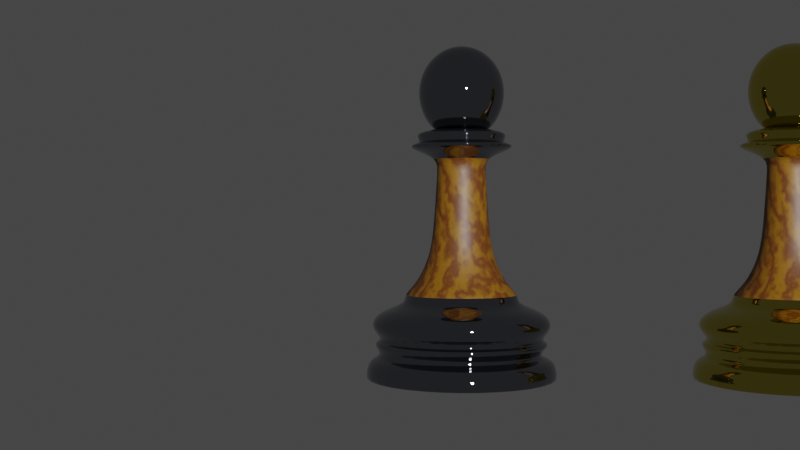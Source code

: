 # Source: Pawns.blend  (saved by Blender 2.80.75; exported with 4.5.12 LTS)
import bpy
from mathutils import Matrix  # noqa: F401  (used for matrix-valued properties, if any)

bpy.ops.wm.read_factory_settings(use_empty=True)
scene = bpy.context.scene
scene.name = 'Scene'

# ---- collections
col_collection = bpy.data.collections.new('Collection'); scene.collection.children.link(col_collection)
col_silverf = bpy.data.collections.new('SilverF'); scene.collection.children.link(col_silverf)
col_goldf = bpy.data.collections.new('GoldF'); scene.collection.children.link(col_goldf)

# ---- materials (node trees are filled in below, after node groups)
mat_silver = bpy.data.materials.new('Silver')
mat_silver.alpha_threshold = 0.0
mat_silver.use_transparent_shadow = False
mat_silver.line_color = (0.0, 0.0, 0.0, 1.0)
mat_material_001 = bpy.data.materials.new('Material.001')
mat_material_001.use_transparent_shadow = False
mat_material_001.use_preview_world = True
mat_gold = bpy.data.materials.new('Gold')
mat_gold.alpha_threshold = 0.0
mat_gold.use_transparent_shadow = False
mat_gold.line_color = (0.0, 0.0, 0.0, 1.0)

# ---- material node trees
mat_silver.use_nodes = True; mat_silver.node_tree.nodes.clear()
_N = mat_silver.node_tree.nodes; _L = mat_silver.node_tree.links
n0 = _N.new('ShaderNodeOutputMaterial'); n0.name = 'Material Output'; n0.location = (300, 300)
n1 = _N.new('ShaderNodeBsdfPrincipled'); n1.name = 'Principled BSDF'; n1.location = (10, 300)
n1.distribution = 'GGX'
n1.subsurface_method = 'BURLEY'
n1.inputs[0].default_value = (0.2515, 0.2585, 0.2989, 1.0)
n1.inputs[1].default_value = 1.0
n1.inputs[2].default_value = 0.0
n1.inputs[3].default_value = 1.45
n1.inputs[13].default_value = 0.0
n1.inputs[27].default_value = (0.0, 0.0, 0.0, 1.0)
n1.inputs[28].default_value = 1.0
_L.new(n1.outputs[0], n0.inputs[0])
n0.is_active_output = True
mat_material_001.use_nodes = True; mat_material_001.node_tree.nodes.clear()
_N = mat_material_001.node_tree.nodes; _L = mat_material_001.node_tree.links
n0 = _N.new('ShaderNodeOutputMaterial'); n0.name = 'Material Output'; n0.location = (300, 300)
n1 = _N.new('ShaderNodeBsdfPrincipled'); n1.name = 'Principled BSDF'; n1.location = (10, 300)
n1.distribution = 'GGX'
n1.subsurface_method = 'BURLEY'
n1.inputs[3].default_value = 1.45
n1.inputs[8].default_value = 1.0
n1.inputs[27].default_value = (0.0, 0.0, 0.0, 1.0)
n1.inputs[28].default_value = 1.0
n2 = _N.new('ShaderNodeParticleInfo'); n2.name = 'Particle Info'; n2.location = (-180, 225)
n3 = _N.new('ShaderNodeTexWave'); n3.name = 'Wave Texture'; n3.location = (-180, 275)
n3.wave_type = 'RINGS'
n3.bands_direction = 'DIAGONAL'
n3.rings_direction = 'SPHERICAL'
n3.inputs[1].default_value = 4.4
n3.inputs[2].default_value = 6.5
n3.inputs[3].default_value = 16.0
n3.inputs[4].default_value = -4.6
n3.inputs[6].default_value = 1.571
n4 = _N.new('ShaderNodeMix'); n4.name = 'Mix'; n4.location = (-160, 180)
n4.data_type = 'RGBA'
n4.inputs[6].default_value = (0.1788, 0.07649, 0.001497, 1.0)
n4.inputs[7].default_value = (0.08984, 0.02497, 0.002492, 1.0)
_L.new(n1.outputs[0], n0.inputs[0])
_L.new(n2.outputs[6], n1.inputs[9])
_L.new(n3.outputs[1], n4.inputs[0])
_L.new(n3.outputs[1], n1.inputs[10])
_L.new(n4.outputs[2], n1.inputs[0])
n0.is_active_output = True
mat_gold.use_nodes = True; mat_gold.node_tree.nodes.clear()
_N = mat_gold.node_tree.nodes; _L = mat_gold.node_tree.links
n0 = _N.new('ShaderNodeOutputMaterial'); n0.name = 'Material Output'; n0.location = (300, 300)
n1 = _N.new('ShaderNodeBsdfPrincipled'); n1.name = 'Principled BSDF'; n1.location = (10, 300)
n1.distribution = 'GGX'
n1.subsurface_method = 'BURLEY'
n1.inputs[0].default_value = (0.5543, 0.4738, 0.06991, 1.0)
n1.inputs[1].default_value = 1.0
n1.inputs[2].default_value = 0.0
n1.inputs[3].default_value = 1.45
n1.inputs[13].default_value = 0.0
n1.inputs[27].default_value = (0.0, 0.0, 0.0, 1.0)
n1.inputs[28].default_value = 1.0
_L.new(n1.outputs[0], n0.inputs[0])
n0.is_active_output = True

# ---- world
world_world = bpy.data.worlds.new('World'); scene.world = world_world
world_world.use_nodes = True; world_world.node_tree.nodes.clear()
_N = world_world.node_tree.nodes; _L = world_world.node_tree.links
n0 = _N.new('ShaderNodeOutputWorld'); n0.name = 'World Output'; n0.location = (300, 300)
n1 = _N.new('ShaderNodeBackground'); n1.name = 'Background'; n1.location = (10, 300)
n1.inputs[0].default_value = (0.05088, 0.05088, 0.05088, 1.0)
_L.new(n1.outputs[0], n0.inputs[0])
n0.is_active_output = True
world_world.color = (0.05088, 0.05088, 0.05088)
world_world.use_sun_shadow = False
world_world.sun_shadow_jitter_overblur = 0.0

# ---- cameras
cam_camera = bpy.data.cameras.new('Camera')
cam_camera.clip_start = 0.01
cam_camera.clip_end = 100.0
cam_camera.ortho_scale = 7.314

# ---- lights
light_light = bpy.data.lights.new('Light', 'POINT')
light_light.transmission_factor = 0.0
light_light.energy = 1000.0
light_light.shadow_soft_size = 0.1
light_light.shadow_maximum_resolution = 0.006
light_light.use_absolute_resolution = True

# ---- meshes
me_cylinder = bpy.data.meshes.new('Cylinder')
me_cylinder.from_pydata([(0.000323, 0.4325, 0.469), (0.3055, 0.3061, 0.469), (0.4319, 0.0009241, 0.469), (0.3055, -0.3043, 0.469), (0.0003228, -0.4307, 0.469), (-0.3049, -0.3043, 0.469), (-0.4313, 0.0009245, 0.469), (-0.3049, 0.3061, 0.469), (0.0003229, 0.7713, -0.02223), (0.545, 0.5456, -0.02223), (0.7707, 0.000924, -0.02223), (0.545, -0.5438, -0.02223), (0.0003227, -0.7694, -0.02223), (-0.5444, -0.5438, -0.02223), (-0.77, 0.0009247, -0.02223), (-0.5444, 0.5456, -0.02223), (0.5412, 0.525, -0.1621), (0.7652, -0.01585, -0.1621), (0.5412, -0.5567, -0.1621), (0.0003528, -0.7807, -0.1621), (-0.5405, -0.5567, -0.1621), (-0.7645, -0.01585, -0.1621), (-0.5405, 0.525, -0.1621), (0.000353, 0.749, -0.1621), (0.0003229, 0.7525, 0.2319), (0.0003229, 0.8536, 0.1683), (0.0003229, 0.888, 0.07942), (0.5317, 0.5324, 0.2319), (0.6276, 0.6282, 0.07942), (0.6033, 0.6039, 0.1683), (0.7519, 0.000924, 0.2319), (0.8874, 0.000924, 0.07942), (0.853, 0.000924, 0.1683), (0.5317, -0.5305, 0.2319), (0.6276, -0.6263, 0.07942), (0.6033, -0.602, 0.1683), (0.0003227, -0.7506, 0.2319), (0.0003226, -0.8862, 0.07942), (0.0003226, -0.8518, 0.1683), (-0.5311, -0.5305, 0.2319), (-0.6269, -0.6263, 0.07942), (-0.6026, -0.602, 0.1683), (-0.7512, 0.0009247, 0.2319), (-0.8868, 0.0009248, 0.07942), (-0.8524, 0.0009247, 0.1683), (-0.5311, 0.5324, 0.2319), (-0.6269, 0.6282, 0.07942), (-0.6026, 0.6039, 0.1683), (0.0003229, 0.8677, -0.1942), (0.0003229, 0.9233, -0.2504), (0.6525, 0.6531, -0.2504), (0.6132, 0.6138, -0.1942), (0.9227, 0.000924, -0.2504), (0.8671, 0.000924, -0.1942), (0.6525, -0.6513, -0.2504), (0.6132, -0.612, -0.1942), (0.0003226, -0.9214, -0.2504), (0.0003226, -0.8658, -0.1942), (-0.6519, -0.6513, -0.2504), (-0.6126, -0.612, -0.1942), (-0.922, 0.0009248, -0.2504), (-0.8664, 0.0009247, -0.1942), (-0.6519, 0.6531, -0.2504), (-0.6126, 0.6138, -0.1942), (0.0003229, 0.8401, -0.04807), (0.0003229, 0.8444, -0.07847), (0.5968, 0.5974, -0.07847), (0.5937, 0.5943, -0.04807), (0.8438, 0.000924, -0.07847), (0.8395, 0.000924, -0.04807), (0.5968, -0.5955, -0.07847), (0.5937, -0.5925, -0.04807), (0.0003226, -0.8426, -0.07847), (0.0003227, -0.8383, -0.04807), (-0.5961, -0.5955, -0.07847), (-0.5931, -0.5925, -0.04807), (-0.8432, 0.0009247, -0.07847), (-0.8389, 0.0009247, -0.04807), (-0.5961, 0.5974, -0.07847), (-0.5931, 0.5943, -0.04807), (0.000323, 0.5673, 0.3601), (0.000323, 0.5406, 0.2945), (0.382, 0.3826, 0.2945), (0.4008, 0.4014, 0.3601), (0.54, 0.000924, 0.2945), (0.5667, 0.000924, 0.3601), (0.382, -0.3807, 0.2945), (0.4008, -0.3996, 0.3601), (0.0003228, -0.5388, 0.2945), (0.0003228, -0.5655, 0.3601), (-0.3813, -0.3807, 0.2945), (-0.4002, -0.3996, 0.3601), (-0.5394, 0.0009245, 0.2945), (-0.5661, 0.0009245, 0.3601), (-0.3813, 0.3826, 0.2945), (-0.4002, 0.4014, 0.3601), (0.0003229, 0.9067, -0.3895), (0.0003229, 0.9358, -0.3674), (0.6408, 0.6414, -0.3895), (0.6614, 0.662, -0.3674), (0.9061, 0.000924, -0.3895), (0.9352, 0.000924, -0.3674), (0.6408, -0.6396, -0.3895), (0.6614, -0.6602, -0.3674), (0.0003226, -0.9049, -0.3895), (0.0003226, -0.934, -0.3674), (-0.6402, -0.6396, -0.3895), (-0.6608, -0.6602, -0.3674), (-0.9055, 0.0009247, -0.3895), (-0.9346, 0.0009248, -0.3674), (-0.6402, 0.6414, -0.3895), (-0.6608, 0.662, -0.3674), (0.000323, 0.2267, 1.569), (0.16, 0.1606, 1.569), (0.2261, 0.0009241, 1.569), (0.16, -0.1588, 1.569), (0.0003229, -0.2249, 1.569), (-0.1594, -0.1588, 1.569), (-0.2255, 0.0009243, 1.569), (-0.1594, 0.1606, 1.569), (0.1917, -0.1905, 0.9104), (0.000323, 0.2716, 0.9104), (-0.1911, 0.1923, 0.9104), (0.0003229, -0.2697, 0.9104), (0.1917, 0.1923, 0.9104), (-0.1911, -0.1905, 0.9104), (0.271, 0.0009241, 0.9104), (-0.2703, 0.0009244, 0.9104), (-0.1671, 0.1684, 1.444), (0.0003229, -0.2359, 1.444), (0.1678, 0.1684, 1.444), (-0.1671, -0.1665, 1.444), (0.2371, 0.0009241, 1.444), (-0.2365, 0.0009243, 1.444), (0.1678, -0.1665, 1.444), (0.000323, 0.2377, 1.444), (0.2239, -0.2227, 0.6859), (0.000323, 0.3171, 0.6859), (-0.2233, 0.2245, 0.6859), (0.0003229, -0.3153, 0.6859), (0.2239, 0.2245, 0.6859), (-0.2233, -0.2227, 0.6859), (0.3165, 0.0009241, 0.6859), (-0.3159, 0.0009244, 0.6859), (0.000323, 0.4961, 1.648), (0.3504, 0.351, 1.648), (0.4955, 0.000924, 1.648), (0.3504, -0.3492, 1.648), (0.0003229, -0.4942, 1.648), (-0.3498, -0.3492, 1.648), (-0.4948, 0.0009245, 1.648), (-0.3498, 0.351, 1.648), (0.000323, 0.4961, 1.687), (0.3504, 0.351, 1.687), (0.4955, 0.000924, 1.687), (0.3504, -0.3492, 1.687), (0.0003229, -0.4942, 1.687), (-0.3498, -0.3492, 1.687), (-0.4948, 0.0009245, 1.687), (-0.3498, 0.351, 1.687), (0.000323, 0.4214, 1.703), (0.000323, 0.4576, 1.789), (0.3233, 0.3239, 1.789), (0.457, 0.000924, 1.789), (0.3233, -0.322, 1.789), (0.0003228, -0.4558, 1.789), (-0.3226, -0.322, 1.789), (-0.4564, 0.0009244, 1.789), (-0.3226, 0.3239, 1.789), (0.2976, 0.2982, 1.703), (0.4208, 0.0009241, 1.703), (0.2976, -0.2964, 1.703), (0.0003229, -0.4195, 1.703), (-0.297, -0.2964, 1.703), (-0.4201, 0.0009244, 1.703), (-0.297, 0.2982, 1.703), (0.000323, 0.4125, 1.734), (0.2914, 0.292, 1.734), (0.0003229, -0.4107, 1.734), (-0.4113, 0.0009244, 1.734), (0.4119, 0.0009241, 1.734), (0.2914, -0.2901, 1.734), (-0.2907, -0.2901, 1.734), (-0.2907, 0.292, 1.734), (0.000323, 0.2279, 1.836), (0.1608, 0.1614, 1.836), (0.2273, 0.0009241, 1.836), (0.1608, -0.1596, 1.836), (0.0003229, -0.226, 1.836), (-0.1602, -0.1596, 1.836), (-0.2266, 0.0009243, 1.836), (-0.1602, 0.1614, 1.836), (0.0003235, 0.08243, 2.547), (0.0003235, 0.1608, 2.524), (0.0003235, 0.233, 2.486), (0.0003235, 0.2964, 2.435), (0.0003235, 0.3483, 2.373), (0.0003235, 0.3869, 2.302), (0.0003235, 0.4107, 2.224), (0.0003235, 0.4187, 2.143), (0.0003235, 0.4107, 2.062), (0.0003235, 0.233, 1.796), (0.05796, 0.05856, 2.547), (0.1134, 0.114, 2.524), (0.1645, 0.1651, 2.486), (0.2092, 0.2098, 2.435), (0.246, 0.2466, 2.373), (0.2733, 0.2739, 2.302), (0.2901, 0.2907, 2.224), (0.2958, 0.2964, 2.143), (0.2901, 0.2907, 2.062), (0.2733, 0.2739, 1.984), (0.246, 0.2466, 1.911), (0.2092, 0.2098, 1.848), (0.1645, 0.1651, 1.796), (0.08183, 0.0009225, 2.547), (0.1602, 0.0009225, 2.524), (0.2324, 0.0009225, 2.486), (0.2958, 0.0009225, 2.435), (0.3477, 0.0009225, 2.373), (0.3863, 0.0009225, 2.302), (0.4101, 0.0009225, 2.224), (0.4181, 0.0009225, 2.143), (0.4101, 0.0009225, 2.062), (0.3863, 0.0009225, 1.984), (0.3477, 0.0009225, 1.911), (0.2958, 0.0009225, 1.848), (0.2324, 0.0009225, 1.796), (0.05796, -0.05671, 2.547), (0.1134, -0.1121, 2.524), (0.1645, -0.1632, 2.486), (0.2092, -0.208, 2.435), (0.246, -0.2447, 2.373), (0.2733, -0.272, 2.302), (0.2901, -0.2888, 2.224), (0.2958, -0.2945, 2.143), (0.2901, -0.2888, 2.062), (0.2733, -0.272, 1.984), (0.246, -0.2447, 1.911), (0.2092, -0.208, 1.848), (0.1645, -0.1632, 1.796), (0.0003235, -0.08059, 2.547), (0.0003235, -0.159, 2.524), (0.0003235, -0.2312, 2.486), (0.0003235, -0.2945, 2.435), (0.0003235, -0.3465, 2.373), (0.0003236, -0.3851, 2.302), (0.0003235, -0.4089, 2.224), (0.0003235, -0.4169, 2.143), (0.0003235, -0.4089, 2.062), (0.0003236, -0.3851, 1.984), (0.0003235, -0.3465, 1.911), (0.0003235, -0.2945, 1.848), (0.0003235, -0.2312, 1.796), (0.0003234, 0.0009224, 2.555), (-0.05731, -0.05671, 2.547), (-0.1127, -0.1121, 2.524), (-0.1638, -0.1632, 2.486), (-0.2086, -0.208, 2.435), (-0.2453, -0.2447, 2.373), (-0.2726, -0.272, 2.302), (-0.2894, -0.2888, 2.224), (-0.2951, -0.2945, 2.143), (-0.2894, -0.2888, 2.062), (-0.2726, -0.272, 1.984), (-0.2453, -0.2447, 1.911), (-0.2086, -0.208, 1.848), (-0.1638, -0.1632, 1.796), (-0.08119, 0.0009225, 2.547), (-0.1596, 0.0009225, 2.524), (-0.2318, 0.0009225, 2.486), (-0.2951, 0.0009226, 2.435), (-0.3471, 0.0009226, 2.373), (-0.3857, 0.0009225, 2.302), (-0.4095, 0.0009226, 2.224), (-0.4175, 0.0009226, 2.143), (-0.4095, 0.0009226, 2.062), (-0.3857, 0.0009225, 1.984), (-0.3471, 0.0009226, 1.911), (-0.2951, 0.0009226, 1.848), (-0.2318, 0.0009225, 1.796), (-0.05731, 0.05856, 2.547), (-0.1127, 0.114, 2.524), (-0.1638, 0.1651, 2.486), (-0.2086, 0.2098, 2.435), (-0.2453, 0.2466, 2.373), (-0.2726, 0.2739, 2.302), (-0.2894, 0.2907, 2.224), (-0.2951, 0.2964, 2.143), (-0.2894, 0.2907, 2.062), (-0.2726, 0.2739, 1.984), (-0.2453, 0.2466, 1.911), (-0.2086, 0.2098, 1.848), (-0.1638, 0.1651, 1.796), (0.0003236, 0.3869, 1.984), (0.0003236, 0.3483, 1.911), (0.0003236, 0.2964, 1.848)], [], [(80, 83, 1, 0), (83, 85, 2, 1), (85, 87, 3, 2), (87, 89, 4, 3), (89, 91, 5, 4), (91, 93, 6, 5), (93, 95, 7, 6), (95, 80, 0, 7), (63, 48, 23, 22), (61, 63, 22, 21), (45, 94, 92, 42), (59, 61, 21, 20), (42, 92, 90, 39), (57, 59, 20, 19), (39, 90, 88, 36), (55, 57, 19, 18), (36, 88, 86, 33), (53, 55, 18, 17), (33, 86, 84, 30), (51, 53, 17, 16), (30, 84, 82, 27), (48, 51, 16, 23), (24, 27, 82, 81), (64, 67, 9, 8), (67, 69, 10, 9), (69, 71, 11, 10), (71, 73, 12, 11), (73, 75, 13, 12), (75, 77, 14, 13), (77, 79, 15, 14), (46, 15, 8, 26), (43, 14, 15, 46), (40, 13, 14, 43), (37, 12, 13, 40), (34, 11, 12, 37), (31, 10, 11, 34), (28, 9, 10, 31), (8, 9, 28, 26), (97, 99, 50, 49), (111, 97, 49, 62), (109, 111, 62, 60), (107, 109, 60, 58), (105, 107, 58, 56), (103, 105, 56, 54), (101, 103, 54, 52), (99, 101, 52, 50), (23, 65, 78, 22), (22, 78, 76, 21), (21, 76, 74, 20), (20, 74, 72, 19), (19, 72, 70, 18), (18, 70, 68, 17), (17, 68, 66, 16), (65, 23, 16, 66), (79, 64, 8, 15), (25, 24, 45, 47), (26, 25, 47, 46), (47, 45, 42, 44), (46, 47, 44, 43), (44, 42, 39, 41), (43, 44, 41, 40), (41, 39, 36, 38), (40, 41, 38, 37), (38, 36, 33, 35), (37, 38, 35, 34), (35, 33, 30, 32), (34, 35, 32, 31), (32, 30, 27, 29), (31, 32, 29, 28), (29, 27, 24, 25), (28, 29, 25, 26), (49, 48, 63, 62), (62, 63, 61, 60), (60, 61, 59, 58), (58, 59, 57, 56), (56, 57, 55, 54), (54, 55, 53, 52), (52, 53, 51, 50), (50, 51, 48, 49), (96, 110, 108, 106, 104, 102, 100, 98), (65, 64, 79, 78), (78, 79, 77, 76), (76, 77, 75, 74), (74, 75, 73, 72), (72, 73, 71, 70), (70, 71, 69, 68), (68, 69, 67, 66), (66, 67, 64, 65), (81, 80, 95, 94), (94, 95, 93, 92), (92, 93, 91, 90), (90, 91, 89, 88), (88, 89, 87, 86), (86, 87, 85, 84), (84, 85, 83, 82), (82, 83, 80, 81), (24, 81, 94, 45), (97, 96, 98, 99), (98, 100, 101, 99), (100, 102, 103, 101), (102, 104, 105, 103), (104, 106, 107, 105), (106, 108, 109, 107), (108, 110, 111, 109), (110, 96, 97, 111), (129, 116, 115, 134), (130, 113, 112, 135), (135, 112, 119, 128), (131, 117, 116, 129), (132, 114, 113, 130), (133, 118, 117, 131), (134, 115, 114, 132), (138, 122, 127, 143), (142, 136, 120, 126), (141, 143, 127, 125), (140, 142, 126, 124), (139, 141, 125, 123), (138, 137, 121, 122), (137, 140, 124, 121), (136, 139, 123, 120), (128, 119, 118, 133), (126, 120, 134, 132), (125, 127, 133, 131), (124, 126, 132, 130), (123, 125, 131, 129), (122, 121, 135, 128), (121, 124, 130, 135), (120, 123, 129, 134), (127, 122, 128, 133), (6, 7, 138, 143), (3, 4, 139, 136), (0, 1, 140, 137), (7, 0, 137, 138), (4, 5, 141, 139), (1, 2, 142, 140), (5, 6, 143, 141), (2, 3, 136, 142), (119, 112, 144, 151), (116, 117, 149, 148), (113, 114, 146, 145), (117, 118, 150, 149), (114, 115, 147, 146), (118, 119, 151, 150), (115, 116, 148, 147), (112, 113, 145, 144), (144, 145, 153, 152), (148, 149, 157, 156), (145, 146, 154, 153), (149, 150, 158, 157), (146, 147, 155, 154), (150, 151, 159, 158), (147, 148, 156, 155), (151, 144, 152, 159), (157, 158, 174, 173), (154, 155, 171, 170), (158, 159, 175, 174), (152, 153, 169, 160), (155, 156, 172, 171), (159, 152, 160, 175), (156, 157, 173, 172), (153, 154, 170, 169), (175, 183, 179, 174), (171, 172, 178, 181), (169, 177, 176, 160), (175, 160, 176, 183), (173, 182, 178, 172), (169, 170, 180, 177), (161, 176, 177, 162), (174, 179, 182, 173), (170, 171, 181, 180), (162, 177, 180, 163), (163, 180, 181, 164), (164, 181, 178, 165), (165, 178, 182, 166), (167, 166, 182, 179), (167, 179, 183, 168), (168, 183, 176, 161), (184, 185, 186, 187, 188, 189, 190, 191), (166, 167, 190, 189), (163, 164, 187, 186), (167, 168, 191, 190), (164, 165, 188, 187), (161, 162, 185, 184), (168, 161, 184, 191), (165, 166, 189, 188), (162, 163, 186, 185), (193, 203, 202, 192), (192, 202, 254), (211, 210, 200, 294), (194, 204, 203, 193), (212, 211, 294, 295), (195, 205, 204, 194), (213, 212, 295, 296), (196, 206, 205, 195), (201, 214, 213, 296), (197, 207, 206, 196), (198, 208, 207, 197), (199, 209, 208, 198), (200, 210, 209, 199), (202, 215, 254), (203, 216, 215, 202), (212, 225, 224, 211), (205, 218, 217, 204), (213, 226, 225, 212), (206, 219, 218, 205), (214, 227, 226, 213), (207, 220, 219, 206), (208, 221, 220, 207), (209, 222, 221, 208), (210, 223, 222, 209), (211, 224, 223, 210), (204, 217, 216, 203), (215, 228, 254), (216, 229, 228, 215), (219, 232, 231, 218), (227, 240, 239, 226), (220, 233, 232, 219), (221, 234, 233, 220), (222, 235, 234, 221), (223, 236, 235, 222), (224, 237, 236, 223), (217, 230, 229, 216), (225, 238, 237, 224), (218, 231, 230, 217), (226, 239, 238, 225), (228, 241, 254), (229, 242, 241, 228), (233, 246, 245, 232), (234, 247, 246, 233), (235, 248, 247, 234), (236, 249, 248, 235), (237, 250, 249, 236), (230, 243, 242, 229), (238, 251, 250, 237), (231, 244, 243, 230), (239, 252, 251, 238), (232, 245, 244, 231), (240, 253, 252, 239), (242, 256, 255, 241), (241, 255, 254), (248, 262, 261, 247), (249, 263, 262, 248), (250, 264, 263, 249), (243, 257, 256, 242), (251, 265, 264, 250), (244, 258, 257, 243), (252, 266, 265, 251), (245, 259, 258, 244), (253, 267, 266, 252), (246, 260, 259, 245), (247, 261, 260, 246), (256, 269, 268, 255), (255, 268, 254), (263, 276, 275, 262), (264, 277, 276, 263), (257, 270, 269, 256), (265, 278, 277, 264), (258, 271, 270, 257), (266, 279, 278, 265), (259, 272, 271, 258), (267, 280, 279, 266), (260, 273, 272, 259), (261, 274, 273, 260), (262, 275, 274, 261), (269, 282, 281, 268), (268, 281, 254), (277, 290, 289, 276), (270, 283, 282, 269), (278, 291, 290, 277), (271, 284, 283, 270), (279, 292, 291, 278), (272, 285, 284, 271), (280, 293, 292, 279), (273, 286, 285, 272), (274, 287, 286, 273), (275, 288, 287, 274), (276, 289, 288, 275), (281, 192, 254), (282, 193, 192, 281), (291, 295, 294, 290), (284, 195, 194, 283), (292, 296, 295, 291), (285, 196, 195, 284), (293, 201, 296, 292), (286, 197, 196, 285), (287, 198, 197, 286), (288, 199, 198, 287), (289, 200, 199, 288), (201, 293, 280, 267, 253, 240, 227, 214), (290, 294, 200, 289), (283, 194, 193, 282)])
me_cylinder.polygons.foreach_set('use_smooth', [True] * 291)
me_cylinder.polygons.foreach_set('material_index', [1, 1, 1, 1, 1, 1, 1, 1, 0, 0, 0, 0, 0, 0, 0, 0, 0, 0, 0, 0, 0, 0, 0, 0, 0, 0, 0, 0, 0, 0, 0, 0, 0, 0, 0, 0, 0, 0, 0, 0, 0, 0, 0, 0, 0, 0, 0, 0, 0, 0, 0, 0, 0, 0, 0, 0, 0, 0, 0, 0, 0, 0, 0, 0, 0, 0, 0, 0, 0, 0, 0, 0, 0, 0, 0, 0, 0, 0, 0, 0, 0, 0, 0, 0, 0, 0, 0, 0, 0, 0, 0, 0, 0, 0, 0, 0, 0, 0, 0, 0, 0, 0, 0, 0, 0, 1, 1, 1, 1, 1, 1, 1, 1, 1, 1, 1, 1, 1, 1, 1, 1, 1, 1, 1, 1, 1, 1, 1, 1, 1, 1, 1, 1, 1, 1, 1, 1, 0, 0, 0, 0, 0, 0, 0, 0, 0, 0, 0, 0, 0, 0, 0, 0, 0, 0, 0, 0, 0, 0, 0, 0, 0, 0, 0, 0, 0, 0, 0, 0, 0, 0, 0, 0, 0, 0, 0, 0, 0, 0, 0, 0, 0, 0, 0, 0, 0, 0, 0, 0, 0, 0, 0, 0, 0, 0, 0, 0, 0, 0, 0, 0, 0, 0, 0, 0, 0, 0, 0, 0, 0, 0, 0, 0, 0, 0, 0, 0, 0, 0, 0, 0, 0, 0, 0, 0, 0, 0, 0, 0, 0, 0, 0, 0, 0, 0, 0, 0, 0, 0, 0, 0, 0, 0, 0, 0, 0, 0, 0, 0, 0, 0, 0, 0, 0, 0, 0, 0, 0, 0, 0, 0, 0, 0, 0, 0, 0, 0, 0, 0, 0, 0, 0, 0, 0, 0, 0, 0, 0, 0, 0, 0, 0, 0, 0, 0, 0, 0, 0, 0, 0, 0])
_uv = me_cylinder.uv_layers.new(name='UVMap')
_uv.uv.foreach_set('vector', [1.0, 0.8938, 0.875, 0.8938, 0.875, 1.0, 1.0, 1.0, 0.875, 0.8938, 0.75, 0.8938, 0.75, 1.0, 0.875, 1.0, 0.75, 0.8938, 0.625, 0.8938, 0.625, 1.0, 0.75, 1.0, 0.625, 0.8938, 0.5, 0.8938, 0.5, 1.0, 0.625, 1.0, 0.5, 0.8938, 0.375, 0.8938, 0.375, 1.0, 0.5, 1.0, 0.375, 0.8938, 0.25, 0.8938, 0.25, 1.0, 0.375, 1.0, 0.25, 0.8938, 0.125, 0.8938, 0.125, 1.0, 0.25, 1.0, 0.125, 0.8938, 0.0, 0.8938, 0.0, 1.0, 0.125, 1.0, 0.125, 0.584, 0.0, 0.584, 0.0, 0.6087, 0.125, 0.6087, 0.25, 0.584, 0.125, 0.584, 0.125, 0.6087, 0.25, 0.6087, 0.125, 0.7793, 0.125, 0.8768, 0.25, 0.8768, 0.25, 0.7793, 0.375, 0.584, 0.25, 0.584, 0.25, 0.6087, 0.375, 0.6087, 0.25, 0.7793, 0.25, 0.8768, 0.375, 0.8768, 0.375, 0.7793, 0.5, 0.584, 0.375, 0.584, 0.375, 0.6087, 0.5, 0.6087, 0.375, 0.7793, 0.375, 0.8768, 0.5, 0.8768, 0.5, 0.7793, 0.625, 0.584, 0.5, 0.584, 0.5, 0.6087, 0.625, 0.6087, 0.5, 0.7793, 0.5, 0.8768, 0.625, 0.8768, 0.625, 0.7793, 0.75, 0.584, 0.625, 0.584, 0.625, 0.6087, 0.75, 0.6087, 0.625, 0.7793, 0.625, 0.8768, 0.75, 0.8768, 0.75, 0.7793, 0.875, 0.584, 0.75, 0.584, 0.75, 0.6087, 0.875, 0.6087, 0.75, 0.7793, 0.75, 0.8768, 0.875, 0.8768, 0.875, 0.7793, 1.0, 0.584, 0.875, 0.584, 0.875, 0.6087, 1.0, 0.6087, 1.0, 0.7793, 0.875, 0.7793, 0.875, 0.8768, 1.0, 0.8768, 1.0, 0.6412, 0.875, 0.6412, 0.875, 0.6576, 1.0, 0.6576, 0.875, 0.6412, 0.75, 0.6412, 0.75, 0.6576, 0.875, 0.6576, 0.75, 0.6412, 0.625, 0.6412, 0.625, 0.6576, 0.75, 0.6576, 0.625, 0.6412, 0.5, 0.6412, 0.5, 0.6576, 0.625, 0.6576, 0.5, 0.6412, 0.375, 0.6412, 0.375, 0.6576, 0.5, 0.6576, 0.375, 0.6412, 0.25, 0.6412, 0.25, 0.6576, 0.375, 0.6576, 0.25, 0.6412, 0.125, 0.6412, 0.125, 0.6576, 0.25, 0.6576, 0.125, 0.72, 0.125, 0.6576, 0.0, 0.6576, 0.0, 0.72, 0.25, 0.72, 0.25, 0.6576, 0.125, 0.6576, 0.125, 0.72, 0.375, 0.72, 0.375, 0.6576, 0.25, 0.6576, 0.25, 0.72, 0.5, 0.72, 0.5, 0.6576, 0.375, 0.6576, 0.375, 0.72, 0.625, 0.72, 0.625, 0.6576, 0.5, 0.6576, 0.5, 0.72, 0.75, 0.72, 0.75, 0.6576, 0.625, 0.6576, 0.625, 0.72, 0.875, 0.72, 0.875, 0.6576, 0.75, 0.6576, 0.75, 0.72, 1.0, 0.6576, 0.875, 0.6576, 0.875, 0.72, 1.0, 0.72, 0.9999, 0.5105, 0.8751, 0.5105, 0.875, 0.5573, 1.0, 0.5573, 0.1249, 0.5105, 0.0001168, 0.5105, 0.0, 0.5573, 0.125, 0.5573, 0.2499, 0.5105, 0.1251, 0.5105, 0.125, 0.5573, 0.25, 0.5573, 0.3749, 0.5105, 0.2501, 0.5105, 0.25, 0.5573, 0.375, 0.5573, 0.4999, 0.5105, 0.3751, 0.5105, 0.375, 0.5573, 0.5, 0.5573, 0.6249, 0.5105, 0.5001, 0.5105, 0.5, 0.5573, 0.625, 0.5573, 0.7499, 0.5105, 0.6251, 0.5105, 0.625, 0.5573, 0.75, 0.5573, 0.8749, 0.5105, 0.7501, 0.5105, 0.75, 0.5573, 0.875, 0.5573, 0.0, 0.6087, 0.0, 0.6219, 0.125, 0.6219, 0.125, 0.6087, 0.125, 0.6087, 0.125, 0.6219, 0.25, 0.6219, 0.25, 0.6087, 0.25, 0.6087, 0.25, 0.6219, 0.375, 0.6219, 0.375, 0.6087, 0.375, 0.6087, 0.375, 0.6219, 0.5, 0.6219, 0.5, 0.6087, 0.5, 0.6087, 0.5, 0.6219, 0.625, 0.6219, 0.625, 0.6087, 0.625, 0.6087, 0.625, 0.6219, 0.75, 0.6219, 0.75, 0.6087, 0.75, 0.6087, 0.75, 0.6219, 0.875, 0.6219, 0.875, 0.6087, 1.0, 0.6219, 1.0, 0.6087, 0.875, 0.6087, 0.875, 0.6219, 0.125, 0.6412, 0.0, 0.6412, 0.0, 0.6576, 0.125, 0.6576, 0.0, 0.7612, 0.0, 0.7793, 0.125, 0.7793, 0.125, 0.7612, 0.0, 0.72, 0.0, 0.7612, 0.125, 0.7612, 0.125, 0.72, 0.125, 0.7612, 0.125, 0.7793, 0.25, 0.7793, 0.25, 0.7612, 0.125, 0.72, 0.125, 0.7612, 0.25, 0.7612, 0.25, 0.72, 0.25, 0.7612, 0.25, 0.7793, 0.375, 0.7793, 0.375, 0.7612, 0.25, 0.72, 0.25, 0.7612, 0.375, 0.7612, 0.375, 0.72, 0.375, 0.7612, 0.375, 0.7793, 0.5, 0.7793, 0.5, 0.7612, 0.375, 0.72, 0.375, 0.7612, 0.5, 0.7612, 0.5, 0.72, 0.5, 0.7612, 0.5, 0.7793, 0.625, 0.7793, 0.625, 0.7612, 0.5, 0.72, 0.5, 0.7612, 0.625, 0.7612, 0.625, 0.72, 0.625, 0.7612, 0.625, 0.7793, 0.75, 0.7793, 0.75, 0.7612, 0.625, 0.72, 0.625, 0.7612, 0.75, 0.7612, 0.75, 0.72, 0.75, 0.7612, 0.75, 0.7793, 0.875, 0.7793, 0.875, 0.7612, 0.75, 0.72, 0.75, 0.7612, 0.875, 0.7612, 0.875, 0.72, 0.875, 0.7612, 0.875, 0.7793, 1.0, 0.7793, 1.0, 0.7612, 0.875, 0.72, 0.875, 0.7612, 1.0, 0.7612, 1.0, 0.72, 0.0, 0.5573, 0.0, 0.584, 0.125, 0.584, 0.125, 0.5573, 0.125, 0.5573, 0.125, 0.584, 0.25, 0.584, 0.25, 0.5573, 0.25, 0.5573, 0.25, 0.584, 0.375, 0.584, 0.375, 0.5573, 0.375, 0.5573, 0.375, 0.584, 0.5, 0.584, 0.5, 0.5573, 0.5, 0.5573, 0.5, 0.584, 0.625, 0.584, 0.625, 0.5573, 0.625, 0.5573, 0.625, 0.584, 0.75, 0.584, 0.75, 0.5573, 0.75, 0.5573, 0.75, 0.584, 0.875, 0.584, 0.875, 0.5573, 0.875, 0.5573, 0.875, 0.584, 1.0, 0.584, 1.0, 0.5573, 0.75, 0.4789, 0.5881, 0.4119, 0.5211, 0.25, 0.5881, 0.08814, 0.75, 0.02109, 0.9119, 0.08814, 0.9789, 0.25, 0.9119, 0.4119, 0.0, 0.6219, 0.0, 0.6412, 0.125, 0.6412, 0.125, 0.6219, 0.125, 0.6219, 0.125, 0.6412, 0.25, 0.6412, 0.25, 0.6219, 0.25, 0.6219, 0.25, 0.6412, 0.375, 0.6412, 0.375, 0.6219, 0.375, 0.6219, 0.375, 0.6412, 0.5, 0.6412, 0.5, 0.6219, 0.5, 0.6219, 0.5, 0.6412, 0.625, 0.6412, 0.625, 0.6219, 0.625, 0.6219, 0.625, 0.6412, 0.75, 0.6412, 0.75, 0.6219, 0.75, 0.6219, 0.75, 0.6412, 0.875, 0.6412, 0.875, 0.6219, 0.875, 0.6219, 0.875, 0.6412, 1.0, 0.6412, 1.0, 0.6219, 0.0, 0.8768, 0.0, 0.8938, 0.125, 0.8938, 0.125, 0.8768, 0.125, 0.8768, 0.125, 0.8938, 0.25, 0.8938, 0.25, 0.8768, 0.25, 0.8768, 0.25, 0.8938, 0.375, 0.8938, 0.375, 0.8768, 0.375, 0.8768, 0.375, 0.8938, 0.5, 0.8938, 0.5, 0.8768, 0.5, 0.8768, 0.5, 0.8938, 0.625, 0.8938, 0.625, 0.8768, 0.625, 0.8768, 0.625, 0.8938, 0.75, 0.8938, 0.75, 0.8768, 0.75, 0.8768, 0.75, 0.8938, 0.875, 0.8938, 0.875, 0.8768, 0.875, 0.8768, 0.875, 0.8938, 1.0, 0.8938, 1.0, 0.8768, 0.0, 0.7793, 0.0, 0.8768, 0.125, 0.8768, 0.125, 0.7793, 0.9999, 0.5105, 0.75, 0.4789, 0.9119, 0.4119, 0.8751, 0.5105, 0.9119, 0.4119, 0.9789, 0.25, 0.7501, 0.5105, 0.8749, 0.5105, 0.9789, 0.25, 0.9119, 0.08814, 0.6251, 0.5105, 0.7499, 0.5105, 0.9119, 0.08814, 0.75, 0.02109, 0.5001, 0.5105, 0.6249, 0.5105, 0.75, 0.02109, 0.5881, 0.08814, 0.3751, 0.5105, 0.4999, 0.5105, 0.5881, 0.08814, 0.5211, 0.25, 0.2501, 0.5105, 0.3749, 0.5105, 0.5211, 0.25, 0.5881, 0.4119, 0.1251, 0.5105, 0.2499, 0.5105, 0.5881, 0.4119, 0.75, 0.4789, 0.0001168, 0.5105, 0.1249, 0.5105, 0.5, 1.0, 0.5, 1.0, 0.625, 1.0, 0.625, 1.0, 0.875, 1.0, 0.875, 1.0, 1.0, 1.0, 1.0, 1.0, 0.0, 1.0, 0.0, 1.0, 0.125, 1.0, 0.125, 1.0, 0.375, 1.0, 0.375, 1.0, 0.5, 1.0, 0.5, 1.0, 0.75, 1.0, 0.75, 1.0, 0.875, 1.0, 0.875, 1.0, 0.25, 1.0, 0.25, 1.0, 0.375, 1.0, 0.375, 1.0, 0.625, 1.0, 0.625, 1.0, 0.75, 1.0, 0.75, 1.0, 0.125, 1.0, 0.125, 1.0, 0.25, 1.0, 0.25, 1.0, 0.75, 1.0, 0.625, 1.0, 0.625, 1.0, 0.75, 1.0, 0.375, 1.0, 0.25, 1.0, 0.25, 1.0, 0.375, 1.0, 0.875, 1.0, 0.75, 1.0, 0.75, 1.0, 0.875, 1.0, 0.5, 1.0, 0.375, 1.0, 0.375, 1.0, 0.5, 1.0, 0.125, 1.0, 0.0, 1.0, 0.0, 1.0, 0.125, 1.0, 1.0, 1.0, 0.875, 1.0, 0.875, 1.0, 1.0, 1.0, 0.625, 1.0, 0.5, 1.0, 0.5, 1.0, 0.625, 1.0, 0.125, 1.0, 0.125, 1.0, 0.25, 1.0, 0.25, 1.0, 0.75, 1.0, 0.625, 1.0, 0.625, 1.0, 0.75, 1.0, 0.375, 1.0, 0.25, 1.0, 0.25, 1.0, 0.375, 1.0, 0.875, 1.0, 0.75, 1.0, 0.75, 1.0, 0.875, 1.0, 0.5, 1.0, 0.375, 1.0, 0.375, 1.0, 0.5, 1.0, 0.125, 1.0, 0.0, 1.0, 0.0, 1.0, 0.125, 1.0, 1.0, 1.0, 0.875, 1.0, 0.875, 1.0, 1.0, 1.0, 0.625, 1.0, 0.5, 1.0, 0.5, 1.0, 0.625, 1.0, 0.25, 1.0, 0.125, 1.0, 0.125, 1.0, 0.25, 1.0, 0.25, 1.0, 0.125, 1.0, 0.125, 1.0, 0.25, 1.0, 0.625, 1.0, 0.5, 1.0, 0.5, 1.0, 0.625, 1.0, 1.0, 1.0, 0.875, 1.0, 0.875, 1.0, 1.0, 1.0, 0.125, 1.0, 0.0, 1.0, 0.0, 1.0, 0.125, 1.0, 0.5, 1.0, 0.375, 1.0, 0.375, 1.0, 0.5, 1.0, 0.875, 1.0, 0.75, 1.0, 0.75, 1.0, 0.875, 1.0, 0.375, 1.0, 0.25, 1.0, 0.25, 1.0, 0.375, 1.0, 0.75, 1.0, 0.625, 1.0, 0.625, 1.0, 0.75, 1.0, 0.125, 1.0, 0.0, 1.0, 0.0, 1.0, 0.125, 1.0, 0.5, 1.0, 0.375, 1.0, 0.375, 1.0, 0.5, 1.0, 0.875, 1.0, 0.75, 1.0, 0.75, 1.0, 0.875, 1.0, 0.375, 1.0, 0.25, 1.0, 0.25, 1.0, 0.375, 1.0, 0.75, 1.0, 0.625, 1.0, 0.625, 1.0, 0.75, 1.0, 0.25, 1.0, 0.125, 1.0, 0.125, 1.0, 0.25, 1.0, 0.625, 1.0, 0.5, 1.0, 0.5, 1.0, 0.625, 1.0, 1.0, 1.0, 0.875, 1.0, 0.875, 1.0, 1.0, 1.0, 1.0, 1.0, 0.875, 1.0, 0.875, 1.0, 1.0, 1.0, 0.5, 1.0, 0.375, 1.0, 0.375, 1.0, 0.5, 1.0, 0.875, 1.0, 0.75, 1.0, 0.75, 1.0, 0.875, 1.0, 0.375, 1.0, 0.25, 1.0, 0.25, 1.0, 0.375, 1.0, 0.75, 1.0, 0.625, 1.0, 0.625, 1.0, 0.75, 1.0, 0.25, 1.0, 0.125, 1.0, 0.125, 1.0, 0.25, 1.0, 0.625, 1.0, 0.5, 1.0, 0.5, 1.0, 0.625, 1.0, 0.125, 1.0, 0.0, 1.0, 0.0, 1.0, 0.125, 1.0, 0.375, 1.0, 0.25, 1.0, 0.25, 1.0, 0.375, 1.0, 0.75, 1.0, 0.625, 1.0, 0.625, 1.0, 0.75, 1.0, 0.25, 1.0, 0.125, 1.0, 0.125, 1.0, 0.25, 1.0, 1.0, 1.0, 0.875, 1.0, 0.875, 1.0, 1.0, 1.0, 0.625, 1.0, 0.5, 1.0, 0.5, 1.0, 0.625, 1.0, 0.125, 1.0, 0.0, 1.0, 0.0, 1.0, 0.125, 1.0, 0.5, 1.0, 0.375, 1.0, 0.375, 1.0, 0.5, 1.0, 0.875, 1.0, 0.75, 1.0, 0.75, 1.0, 0.875, 1.0, 0.125, 1.0, 0.125, 1.0, 0.25, 1.0, 0.25, 1.0, 0.625, 1.0, 0.5, 1.0, 0.5, 1.0, 0.625, 1.0, 0.875, 1.0, 0.875, 1.0, 1.0, 1.0, 1.0, 1.0, 0.125, 1.0, 0.0, 1.0, 0.0, 1.0, 0.125, 1.0, 0.375, 1.0, 0.375, 1.0, 0.5, 1.0, 0.5, 1.0, 0.875, 1.0, 0.75, 1.0, 0.75, 1.0, 0.875, 1.0, 0.25, 0.4379, 0.25, 0.4878, 0.4182, 0.4182, 0.3829, 0.3829, 0.25, 1.0, 0.25, 1.0, 0.375, 1.0, 0.375, 1.0, 0.75, 1.0, 0.625, 1.0, 0.625, 1.0, 0.75, 1.0, 0.3829, 0.3829, 0.4182, 0.4182, 0.4878, 0.25, 0.4379, 0.25, 0.4379, 0.25, 0.4878, 0.25, 0.4182, 0.08183, 0.3829, 0.1171, 0.3829, 0.1171, 0.4182, 0.08183, 0.25, 0.01217, 0.25, 0.06212, 0.25, 0.06212, 0.25, 0.01217, 0.08183, 0.08183, 0.1171, 0.1171, 0.06212, 0.25, 0.1171, 0.1171, 0.08183, 0.08183, 0.01217, 0.25, 0.06212, 0.25, 0.01217, 0.25, 0.08183, 0.4182, 0.1171, 0.3829, 0.1171, 0.3829, 0.08183, 0.4182, 0.25, 0.4878, 0.25, 0.4379, 0.25, 0.4379, 0.3829, 0.3829, 0.4379, 0.25, 0.3829, 0.1171, 0.25, 0.06212, 0.1171, 0.1171, 0.06212, 0.25, 0.1171, 0.3829, 0.1171, 0.1171, 0.06212, 0.25, 0.06212, 0.25, 0.1171, 0.1171, 0.4379, 0.25, 0.3829, 0.1171, 0.3829, 0.1171, 0.4379, 0.25, 0.06212, 0.25, 0.1171, 0.3829, 0.1171, 0.3829, 0.06212, 0.25, 0.3829, 0.1171, 0.25, 0.06212, 0.25, 0.06212, 0.3829, 0.1171, 0.25, 0.4379, 0.3829, 0.3829, 0.3829, 0.3829, 0.25, 0.4379, 0.1171, 0.3829, 0.25, 0.4379, 0.25, 0.4379, 0.1171, 0.3829, 0.25, 0.06212, 0.1171, 0.1171, 0.1171, 0.1171, 0.25, 0.06212, 0.3829, 0.3829, 0.4379, 0.25, 0.4379, 0.25, 0.3829, 0.3829, 0.75, 0.875, 0.625, 0.875, 0.625, 0.9375, 0.75, 0.9375, 0.75, 0.9375, 0.625, 0.9375, 0.7344, 1.0, 0.625, 0.375, 0.625, 0.4375, 0.75, 0.4375, 0.75, 0.375, 0.75, 0.8125, 0.625, 0.8125, 0.625, 0.875, 0.75, 0.875, 0.625, 0.3125, 0.625, 0.375, 0.75, 0.375, 0.75, 0.3125, 0.75, 0.75, 0.625, 0.75, 0.625, 0.8125, 0.75, 0.8125, 0.625, 0.25, 0.625, 0.3125, 0.75, 0.3125, 0.75, 0.25, 0.75, 0.6875, 0.625, 0.6875, 0.625, 0.75, 0.75, 0.75, 0.75, 0.1875, 0.625, 0.1875, 0.625, 0.25, 0.75, 0.25, 0.75, 0.625, 0.625, 0.625, 0.625, 0.6875, 0.75, 0.6875, 0.75, 0.5625, 0.625, 0.5625, 0.625, 0.625, 0.75, 0.625, 0.75, 0.5, 0.625, 0.5, 0.625, 0.5625, 0.75, 0.5625, 0.75, 0.4375, 0.625, 0.4375, 0.625, 0.5, 0.75, 0.5, 0.625, 0.9375, 0.5, 0.9375, 0.6094, 1.0, 0.625, 0.875, 0.5, 0.875, 0.5, 0.9375, 0.625, 0.9375, 0.625, 0.3125, 0.5, 0.3125, 0.5, 0.375, 0.625, 0.375, 0.625, 0.75, 0.5, 0.75, 0.5, 0.8125, 0.625, 0.8125, 0.625, 0.25, 0.5, 0.25, 0.5, 0.3125, 0.625, 0.3125, 0.625, 0.6875, 0.5, 0.6875, 0.5, 0.75, 0.625, 0.75, 0.625, 0.1875, 0.5, 0.1875, 0.5, 0.25, 0.625, 0.25, 0.625, 0.625, 0.5, 0.625, 0.5, 0.6875, 0.625, 0.6875, 0.625, 0.5625, 0.5, 0.5625, 0.5, 0.625, 0.625, 0.625, 0.625, 0.5, 0.5, 0.5, 0.5, 0.5625, 0.625, 0.5625, 0.625, 0.4375, 0.5, 0.4375, 0.5, 0.5, 0.625, 0.5, 0.625, 0.375, 0.5, 0.375, 0.5, 0.4375, 0.625, 0.4375, 0.625, 0.8125, 0.5, 0.8125, 0.5, 0.875, 0.625, 0.875, 0.5, 0.9375, 0.375, 0.9375, 0.4844, 1.0, 0.5, 0.875, 0.375, 0.875, 0.375, 0.9375, 0.5, 0.9375, 0.5, 0.6875, 0.375, 0.6875, 0.375, 0.75, 0.5, 0.75, 0.5, 0.1875, 0.375, 0.1875, 0.375, 0.25, 0.5, 0.25, 0.5, 0.625, 0.375, 0.625, 0.375, 0.6875, 0.5, 0.6875, 0.5, 0.5625, 0.375, 0.5625, 0.375, 0.625, 0.5, 0.625, 0.5, 0.5, 0.375, 0.5, 0.375, 0.5625, 0.5, 0.5625, 0.5, 0.4375, 0.375, 0.4375, 0.375, 0.5, 0.5, 0.5, 0.5, 0.375, 0.375, 0.375, 0.375, 0.4375, 0.5, 0.4375, 0.5, 0.8125, 0.375, 0.8125, 0.375, 0.875, 0.5, 0.875, 0.5, 0.3125, 0.375, 0.3125, 0.375, 0.375, 0.5, 0.375, 0.5, 0.75, 0.375, 0.75, 0.375, 0.8125, 0.5, 0.8125, 0.5, 0.25, 0.375, 0.25, 0.375, 0.3125, 0.5, 0.3125, 0.375, 0.9375, 0.25, 0.9375, 0.3594, 1.0, 0.375, 0.875, 0.25, 0.875, 0.25, 0.9375, 0.375, 0.9375, 0.375, 0.625, 0.25, 0.625, 0.25, 0.6875, 0.375, 0.6875, 0.375, 0.5625, 0.25, 0.5625, 0.25, 0.625, 0.375, 0.625, 0.375, 0.5, 0.25, 0.5, 0.25, 0.5625, 0.375, 0.5625, 0.375, 0.4375, 0.25, 0.4375, 0.25, 0.5, 0.375, 0.5, 0.375, 0.375, 0.25, 0.375, 0.25, 0.4375, 0.375, 0.4375, 0.375, 0.8125, 0.25, 0.8125, 0.25, 0.875, 0.375, 0.875, 0.375, 0.3125, 0.25, 0.3125, 0.25, 0.375, 0.375, 0.375, 0.375, 0.75, 0.25, 0.75, 0.25, 0.8125, 0.375, 0.8125, 0.375, 0.25, 0.25, 0.25, 0.25, 0.3125, 0.375, 0.3125, 0.375, 0.6875, 0.25, 0.6875, 0.25, 0.75, 0.375, 0.75, 0.375, 0.1875, 0.25, 0.1875, 0.25, 0.25, 0.375, 0.25, 0.25, 0.875, 0.125, 0.875, 0.125, 0.9375, 0.25, 0.9375, 0.25, 0.9375, 0.125, 0.9375, 0.2344, 1.0, 0.25, 0.5, 0.125, 0.5, 0.125, 0.5625, 0.25, 0.5625, 0.25, 0.4375, 0.125, 0.4375, 0.125, 0.5, 0.25, 0.5, 0.25, 0.375, 0.125, 0.375, 0.125, 0.4375, 0.25, 0.4375, 0.25, 0.8125, 0.125, 0.8125, 0.125, 0.875, 0.25, 0.875, 0.25, 0.3125, 0.125, 0.3125, 0.125, 0.375, 0.25, 0.375, 0.25, 0.75, 0.125, 0.75, 0.125, 0.8125, 0.25, 0.8125, 0.25, 0.25, 0.125, 0.25, 0.125, 0.3125, 0.25, 0.3125, 0.25, 0.6875, 0.125, 0.6875, 0.125, 0.75, 0.25, 0.75, 0.25, 0.1875, 0.125, 0.1875, 0.125, 0.25, 0.25, 0.25, 0.25, 0.625, 0.125, 0.625, 0.125, 0.6875, 0.25, 0.6875, 0.25, 0.5625, 0.125, 0.5625, 0.125, 0.625, 0.25, 0.625, 0.125, 0.875, 8.941e-08, 0.875, 2.384e-07, 0.9375, 0.125, 0.9375, 0.125, 0.9375, 2.384e-07, 0.9375, 0.1094, 1.0, 0.125, 0.4375, 0.0, 0.4375, 0.0, 0.5, 0.125, 0.5, 0.125, 0.375, 5.96e-08, 0.375, 0.0, 0.4375, 0.125, 0.4375, 0.125, 0.8125, 5.96e-08, 0.8125, 8.941e-08, 0.875, 0.125, 0.875, 0.125, 0.3125, 0.0, 0.3125, 5.96e-08, 0.375, 0.125, 0.375, 0.125, 0.75, 0.0, 0.75, 5.96e-08, 0.8125, 0.125, 0.8125, 0.125, 0.25, 0.0, 0.25, 0.0, 0.3125, 0.125, 0.3125, 0.125, 0.6875, 0.0, 0.6875, 0.0, 0.75, 0.125, 0.75, 0.125, 0.1875, 5.96e-08, 0.1875, 0.0, 0.25, 0.125, 0.25, 0.125, 0.625, 5.96e-08, 0.625, 0.0, 0.6875, 0.125, 0.6875, 0.125, 0.5625, 0.0, 0.5625, 5.96e-08, 0.625, 0.125, 0.625, 0.125, 0.5, 0.0, 0.5, 0.0, 0.5625, 0.125, 0.5625, 1.0, 0.875, 0.875, 0.875, 0.875, 0.9375, 1.0, 0.9375, 1.0, 0.9375, 0.875, 0.9375, 0.9844, 1.0, 1.0, 0.375, 0.875, 0.375, 0.875, 0.4375, 1.0, 0.4375, 1.0, 0.8125, 0.875, 0.8125, 0.875, 0.875, 1.0, 0.875, 1.0, 0.3125, 0.875, 0.3125, 0.875, 0.375, 1.0, 0.375, 1.0, 0.75, 0.875, 0.75, 0.875, 0.8125, 1.0, 0.8125, 1.0, 0.25, 0.875, 0.25, 0.875, 0.3125, 1.0, 0.3125, 1.0, 0.6875, 0.875, 0.6875, 0.875, 0.75, 1.0, 0.75, 1.0, 0.1875, 0.875, 0.1875, 0.875, 0.25, 1.0, 0.25, 1.0, 0.625, 0.875, 0.625, 0.875, 0.6875, 1.0, 0.6875, 1.0, 0.5625, 0.875, 0.5625, 0.875, 0.625, 1.0, 0.625, 1.0, 0.5, 0.875, 0.5, 0.875, 0.5625, 1.0, 0.5625, 1.0, 0.4375, 0.875, 0.4375, 0.875, 0.5, 1.0, 0.5, 0.875, 0.9375, 0.75, 0.9375, 0.8594, 1.0, 0.875, 0.875, 0.75, 0.875, 0.75, 0.9375, 0.875, 0.9375, 0.875, 0.3125, 0.75, 0.3125, 0.75, 0.375, 0.875, 0.375, 0.875, 0.75, 0.75, 0.75, 0.75, 0.8125, 0.875, 0.8125, 0.875, 0.25, 0.75, 0.25, 0.75, 0.3125, 0.875, 0.3125, 0.875, 0.6875, 0.75, 0.6875, 0.75, 0.75, 0.875, 0.75, 0.875, 0.1875, 0.75, 0.1875, 0.75, 0.25, 0.875, 0.25, 0.875, 0.625, 0.75, 0.625, 0.75, 0.6875, 0.875, 0.6875, 0.875, 0.5625, 0.75, 0.5625, 0.75, 0.625, 0.875, 0.625, 0.875, 0.5, 0.75, 0.5, 0.75, 0.5625, 0.875, 0.5625, 0.875, 0.4375, 0.75, 0.4375, 0.75, 0.5, 0.875, 0.5, 0.75, 0.1875, 0.875, 0.1875, 5.96e-08, 0.1875, 0.125, 0.1875, 0.25, 0.1875, 0.375, 0.1875, 0.5, 0.1875, 0.625, 0.1875, 0.875, 0.375, 0.75, 0.375, 0.75, 0.4375, 0.875, 0.4375, 0.875, 0.8125, 0.75, 0.8125, 0.75, 0.875, 0.875, 0.875])
me_cylinder.materials.append(mat_silver)
me_cylinder.materials.append(mat_material_001)
me_cylinder.use_remesh_preserve_volume = False
me_cylinder.use_remesh_preserve_attributes = False
me_cylinder.use_mirror_vertex_groups = False
me_cylinder.update()
me_cylinder_002 = bpy.data.meshes.new('Cylinder.002')
me_cylinder_002.from_pydata([(0.000323, 0.4325, 0.469), (0.3055, 0.3061, 0.469), (0.4319, 0.0009241, 0.469), (0.3055, -0.3043, 0.469), (0.0003228, -0.4307, 0.469), (-0.3049, -0.3043, 0.469), (-0.4313, 0.0009245, 0.469), (-0.3049, 0.3061, 0.469), (0.0003229, 0.7713, -0.02223), (0.545, 0.5456, -0.02223), (0.7707, 0.000924, -0.02223), (0.545, -0.5438, -0.02223), (0.0003227, -0.7694, -0.02223), (-0.5444, -0.5438, -0.02223), (-0.77, 0.0009247, -0.02223), (-0.5444, 0.5456, -0.02223), (0.5412, 0.525, -0.1621), (0.7652, -0.01585, -0.1621), (0.5412, -0.5567, -0.1621), (0.0003528, -0.7807, -0.1621), (-0.5405, -0.5567, -0.1621), (-0.7645, -0.01585, -0.1621), (-0.5405, 0.525, -0.1621), (0.000353, 0.749, -0.1621), (0.0003229, 0.7525, 0.2319), (0.0003229, 0.8536, 0.1683), (0.0003229, 0.888, 0.07942), (0.5317, 0.5324, 0.2319), (0.6276, 0.6282, 0.07942), (0.6033, 0.6039, 0.1683), (0.7519, 0.000924, 0.2319), (0.8874, 0.000924, 0.07942), (0.853, 0.000924, 0.1683), (0.5317, -0.5305, 0.2319), (0.6276, -0.6263, 0.07942), (0.6033, -0.602, 0.1683), (0.0003227, -0.7506, 0.2319), (0.0003226, -0.8862, 0.07942), (0.0003226, -0.8518, 0.1683), (-0.5311, -0.5305, 0.2319), (-0.6269, -0.6263, 0.07942), (-0.6026, -0.602, 0.1683), (-0.7512, 0.0009247, 0.2319), (-0.8868, 0.0009248, 0.07942), (-0.8524, 0.0009247, 0.1683), (-0.5311, 0.5324, 0.2319), (-0.6269, 0.6282, 0.07942), (-0.6026, 0.6039, 0.1683), (0.0003229, 0.8677, -0.1942), (0.0003229, 0.9233, -0.2504), (0.6525, 0.6531, -0.2504), (0.6132, 0.6138, -0.1942), (0.9227, 0.000924, -0.2504), (0.8671, 0.000924, -0.1942), (0.6525, -0.6513, -0.2504), (0.6132, -0.612, -0.1942), (0.0003226, -0.9214, -0.2504), (0.0003226, -0.8658, -0.1942), (-0.6519, -0.6513, -0.2504), (-0.6126, -0.612, -0.1942), (-0.922, 0.0009248, -0.2504), (-0.8664, 0.0009247, -0.1942), (-0.6519, 0.6531, -0.2504), (-0.6126, 0.6138, -0.1942), (0.0003229, 0.8401, -0.04807), (0.0003229, 0.8444, -0.07847), (0.5968, 0.5974, -0.07847), (0.5937, 0.5943, -0.04807), (0.8438, 0.000924, -0.07847), (0.8395, 0.000924, -0.04807), (0.5968, -0.5955, -0.07847), (0.5937, -0.5925, -0.04807), (0.0003226, -0.8426, -0.07847), (0.0003227, -0.8383, -0.04807), (-0.5961, -0.5955, -0.07847), (-0.5931, -0.5925, -0.04807), (-0.8432, 0.0009247, -0.07847), (-0.8389, 0.0009247, -0.04807), (-0.5961, 0.5974, -0.07847), (-0.5931, 0.5943, -0.04807), (0.000323, 0.5673, 0.3601), (0.000323, 0.5406, 0.2945), (0.382, 0.3826, 0.2945), (0.4008, 0.4014, 0.3601), (0.54, 0.000924, 0.2945), (0.5667, 0.000924, 0.3601), (0.382, -0.3807, 0.2945), (0.4008, -0.3996, 0.3601), (0.0003228, -0.5388, 0.2945), (0.0003228, -0.5655, 0.3601), (-0.3813, -0.3807, 0.2945), (-0.4002, -0.3996, 0.3601), (-0.5394, 0.0009245, 0.2945), (-0.5661, 0.0009245, 0.3601), (-0.3813, 0.3826, 0.2945), (-0.4002, 0.4014, 0.3601), (0.0003229, 0.9067, -0.3895), (0.0003229, 0.9358, -0.3674), (0.6408, 0.6414, -0.3895), (0.6614, 0.662, -0.3674), (0.9061, 0.000924, -0.3895), (0.9352, 0.000924, -0.3674), (0.6408, -0.6396, -0.3895), (0.6614, -0.6602, -0.3674), (0.0003226, -0.9049, -0.3895), (0.0003226, -0.934, -0.3674), (-0.6402, -0.6396, -0.3895), (-0.6608, -0.6602, -0.3674), (-0.9055, 0.0009247, -0.3895), (-0.9346, 0.0009248, -0.3674), (-0.6402, 0.6414, -0.3895), (-0.6608, 0.662, -0.3674), (0.000323, 0.2267, 1.569), (0.16, 0.1606, 1.569), (0.2261, 0.0009241, 1.569), (0.16, -0.1588, 1.569), (0.0003229, -0.2249, 1.569), (-0.1594, -0.1588, 1.569), (-0.2255, 0.0009243, 1.569), (-0.1594, 0.1606, 1.569), (0.1917, -0.1905, 0.9104), (0.000323, 0.2716, 0.9104), (-0.1911, 0.1923, 0.9104), (0.0003229, -0.2697, 0.9104), (0.1917, 0.1923, 0.9104), (-0.1911, -0.1905, 0.9104), (0.271, 0.0009241, 0.9104), (-0.2703, 0.0009244, 0.9104), (-0.1671, 0.1684, 1.444), (0.0003229, -0.2359, 1.444), (0.1678, 0.1684, 1.444), (-0.1671, -0.1665, 1.444), (0.2371, 0.0009241, 1.444), (-0.2365, 0.0009243, 1.444), (0.1678, -0.1665, 1.444), (0.000323, 0.2377, 1.444), (0.2239, -0.2227, 0.6859), (0.000323, 0.3171, 0.6859), (-0.2233, 0.2245, 0.6859), (0.0003229, -0.3153, 0.6859), (0.2239, 0.2245, 0.6859), (-0.2233, -0.2227, 0.6859), (0.3165, 0.0009241, 0.6859), (-0.3159, 0.0009244, 0.6859), (0.000323, 0.4961, 1.648), (0.3504, 0.351, 1.648), (0.4955, 0.000924, 1.648), (0.3504, -0.3492, 1.648), (0.0003229, -0.4942, 1.648), (-0.3498, -0.3492, 1.648), (-0.4948, 0.0009245, 1.648), (-0.3498, 0.351, 1.648), (0.000323, 0.4961, 1.687), (0.3504, 0.351, 1.687), (0.4955, 0.000924, 1.687), (0.3504, -0.3492, 1.687), (0.0003229, -0.4942, 1.687), (-0.3498, -0.3492, 1.687), (-0.4948, 0.0009245, 1.687), (-0.3498, 0.351, 1.687), (0.000323, 0.4214, 1.703), (0.000323, 0.4576, 1.789), (0.3233, 0.3239, 1.789), (0.457, 0.000924, 1.789), (0.3233, -0.322, 1.789), (0.0003228, -0.4558, 1.789), (-0.3226, -0.322, 1.789), (-0.4564, 0.0009244, 1.789), (-0.3226, 0.3239, 1.789), (0.2976, 0.2982, 1.703), (0.4208, 0.0009241, 1.703), (0.2976, -0.2964, 1.703), (0.0003229, -0.4195, 1.703), (-0.297, -0.2964, 1.703), (-0.4201, 0.0009244, 1.703), (-0.297, 0.2982, 1.703), (0.000323, 0.4125, 1.734), (0.2914, 0.292, 1.734), (0.0003229, -0.4107, 1.734), (-0.4113, 0.0009244, 1.734), (0.4119, 0.0009241, 1.734), (0.2914, -0.2901, 1.734), (-0.2907, -0.2901, 1.734), (-0.2907, 0.292, 1.734), (0.000323, 0.2279, 1.836), (0.1608, 0.1614, 1.836), (0.2273, 0.0009241, 1.836), (0.1608, -0.1596, 1.836), (0.0003229, -0.226, 1.836), (-0.1602, -0.1596, 1.836), (-0.2266, 0.0009243, 1.836), (-0.1602, 0.1614, 1.836), (0.0003235, 0.08243, 2.547), (0.0003235, 0.1608, 2.524), (0.0003235, 0.233, 2.486), (0.0003235, 0.2964, 2.435), (0.0003235, 0.3483, 2.373), (0.0003235, 0.3869, 2.302), (0.0003235, 0.4107, 2.224), (0.0003235, 0.4187, 2.143), (0.0003235, 0.4107, 2.062), (0.0003235, 0.233, 1.796), (0.05796, 0.05856, 2.547), (0.1134, 0.114, 2.524), (0.1645, 0.1651, 2.486), (0.2092, 0.2098, 2.435), (0.246, 0.2466, 2.373), (0.2733, 0.2739, 2.302), (0.2901, 0.2907, 2.224), (0.2958, 0.2964, 2.143), (0.2901, 0.2907, 2.062), (0.2733, 0.2739, 1.984), (0.246, 0.2466, 1.911), (0.2092, 0.2098, 1.848), (0.1645, 0.1651, 1.796), (0.08183, 0.0009225, 2.547), (0.1602, 0.0009225, 2.524), (0.2324, 0.0009225, 2.486), (0.2958, 0.0009225, 2.435), (0.3477, 0.0009225, 2.373), (0.3863, 0.0009225, 2.302), (0.4101, 0.0009225, 2.224), (0.4181, 0.0009225, 2.143), (0.4101, 0.0009225, 2.062), (0.3863, 0.0009225, 1.984), (0.3477, 0.0009225, 1.911), (0.2958, 0.0009225, 1.848), (0.2324, 0.0009225, 1.796), (0.05796, -0.05671, 2.547), (0.1134, -0.1121, 2.524), (0.1645, -0.1632, 2.486), (0.2092, -0.208, 2.435), (0.246, -0.2447, 2.373), (0.2733, -0.272, 2.302), (0.2901, -0.2888, 2.224), (0.2958, -0.2945, 2.143), (0.2901, -0.2888, 2.062), (0.2733, -0.272, 1.984), (0.246, -0.2447, 1.911), (0.2092, -0.208, 1.848), (0.1645, -0.1632, 1.796), (0.0003235, -0.08059, 2.547), (0.0003235, -0.159, 2.524), (0.0003235, -0.2312, 2.486), (0.0003235, -0.2945, 2.435), (0.0003235, -0.3465, 2.373), (0.0003236, -0.3851, 2.302), (0.0003235, -0.4089, 2.224), (0.0003235, -0.4169, 2.143), (0.0003235, -0.4089, 2.062), (0.0003236, -0.3851, 1.984), (0.0003235, -0.3465, 1.911), (0.0003235, -0.2945, 1.848), (0.0003235, -0.2312, 1.796), (0.0003234, 0.0009224, 2.555), (-0.05731, -0.05671, 2.547), (-0.1127, -0.1121, 2.524), (-0.1638, -0.1632, 2.486), (-0.2086, -0.208, 2.435), (-0.2453, -0.2447, 2.373), (-0.2726, -0.272, 2.302), (-0.2894, -0.2888, 2.224), (-0.2951, -0.2945, 2.143), (-0.2894, -0.2888, 2.062), (-0.2726, -0.272, 1.984), (-0.2453, -0.2447, 1.911), (-0.2086, -0.208, 1.848), (-0.1638, -0.1632, 1.796), (-0.08119, 0.0009225, 2.547), (-0.1596, 0.0009225, 2.524), (-0.2318, 0.0009225, 2.486), (-0.2951, 0.0009226, 2.435), (-0.3471, 0.0009226, 2.373), (-0.3857, 0.0009225, 2.302), (-0.4095, 0.0009226, 2.224), (-0.4175, 0.0009226, 2.143), (-0.4095, 0.0009226, 2.062), (-0.3857, 0.0009225, 1.984), (-0.3471, 0.0009226, 1.911), (-0.2951, 0.0009226, 1.848), (-0.2318, 0.0009225, 1.796), (-0.05731, 0.05856, 2.547), (-0.1127, 0.114, 2.524), (-0.1638, 0.1651, 2.486), (-0.2086, 0.2098, 2.435), (-0.2453, 0.2466, 2.373), (-0.2726, 0.2739, 2.302), (-0.2894, 0.2907, 2.224), (-0.2951, 0.2964, 2.143), (-0.2894, 0.2907, 2.062), (-0.2726, 0.2739, 1.984), (-0.2453, 0.2466, 1.911), (-0.2086, 0.2098, 1.848), (-0.1638, 0.1651, 1.796), (0.0003236, 0.3869, 1.984), (0.0003236, 0.3483, 1.911), (0.0003236, 0.2964, 1.848)], [], [(80, 83, 1, 0), (83, 85, 2, 1), (85, 87, 3, 2), (87, 89, 4, 3), (89, 91, 5, 4), (91, 93, 6, 5), (93, 95, 7, 6), (95, 80, 0, 7), (63, 48, 23, 22), (61, 63, 22, 21), (45, 94, 92, 42), (59, 61, 21, 20), (42, 92, 90, 39), (57, 59, 20, 19), (39, 90, 88, 36), (55, 57, 19, 18), (36, 88, 86, 33), (53, 55, 18, 17), (33, 86, 84, 30), (51, 53, 17, 16), (30, 84, 82, 27), (48, 51, 16, 23), (24, 27, 82, 81), (64, 67, 9, 8), (67, 69, 10, 9), (69, 71, 11, 10), (71, 73, 12, 11), (73, 75, 13, 12), (75, 77, 14, 13), (77, 79, 15, 14), (46, 15, 8, 26), (43, 14, 15, 46), (40, 13, 14, 43), (37, 12, 13, 40), (34, 11, 12, 37), (31, 10, 11, 34), (28, 9, 10, 31), (8, 9, 28, 26), (97, 99, 50, 49), (111, 97, 49, 62), (109, 111, 62, 60), (107, 109, 60, 58), (105, 107, 58, 56), (103, 105, 56, 54), (101, 103, 54, 52), (99, 101, 52, 50), (23, 65, 78, 22), (22, 78, 76, 21), (21, 76, 74, 20), (20, 74, 72, 19), (19, 72, 70, 18), (18, 70, 68, 17), (17, 68, 66, 16), (65, 23, 16, 66), (79, 64, 8, 15), (25, 24, 45, 47), (26, 25, 47, 46), (47, 45, 42, 44), (46, 47, 44, 43), (44, 42, 39, 41), (43, 44, 41, 40), (41, 39, 36, 38), (40, 41, 38, 37), (38, 36, 33, 35), (37, 38, 35, 34), (35, 33, 30, 32), (34, 35, 32, 31), (32, 30, 27, 29), (31, 32, 29, 28), (29, 27, 24, 25), (28, 29, 25, 26), (49, 48, 63, 62), (62, 63, 61, 60), (60, 61, 59, 58), (58, 59, 57, 56), (56, 57, 55, 54), (54, 55, 53, 52), (52, 53, 51, 50), (50, 51, 48, 49), (96, 110, 108, 106, 104, 102, 100, 98), (65, 64, 79, 78), (78, 79, 77, 76), (76, 77, 75, 74), (74, 75, 73, 72), (72, 73, 71, 70), (70, 71, 69, 68), (68, 69, 67, 66), (66, 67, 64, 65), (81, 80, 95, 94), (94, 95, 93, 92), (92, 93, 91, 90), (90, 91, 89, 88), (88, 89, 87, 86), (86, 87, 85, 84), (84, 85, 83, 82), (82, 83, 80, 81), (24, 81, 94, 45), (97, 96, 98, 99), (98, 100, 101, 99), (100, 102, 103, 101), (102, 104, 105, 103), (104, 106, 107, 105), (106, 108, 109, 107), (108, 110, 111, 109), (110, 96, 97, 111), (129, 116, 115, 134), (130, 113, 112, 135), (135, 112, 119, 128), (131, 117, 116, 129), (132, 114, 113, 130), (133, 118, 117, 131), (134, 115, 114, 132), (138, 122, 127, 143), (142, 136, 120, 126), (141, 143, 127, 125), (140, 142, 126, 124), (139, 141, 125, 123), (138, 137, 121, 122), (137, 140, 124, 121), (136, 139, 123, 120), (128, 119, 118, 133), (126, 120, 134, 132), (125, 127, 133, 131), (124, 126, 132, 130), (123, 125, 131, 129), (122, 121, 135, 128), (121, 124, 130, 135), (120, 123, 129, 134), (127, 122, 128, 133), (6, 7, 138, 143), (3, 4, 139, 136), (0, 1, 140, 137), (7, 0, 137, 138), (4, 5, 141, 139), (1, 2, 142, 140), (5, 6, 143, 141), (2, 3, 136, 142), (119, 112, 144, 151), (116, 117, 149, 148), (113, 114, 146, 145), (117, 118, 150, 149), (114, 115, 147, 146), (118, 119, 151, 150), (115, 116, 148, 147), (112, 113, 145, 144), (144, 145, 153, 152), (148, 149, 157, 156), (145, 146, 154, 153), (149, 150, 158, 157), (146, 147, 155, 154), (150, 151, 159, 158), (147, 148, 156, 155), (151, 144, 152, 159), (157, 158, 174, 173), (154, 155, 171, 170), (158, 159, 175, 174), (152, 153, 169, 160), (155, 156, 172, 171), (159, 152, 160, 175), (156, 157, 173, 172), (153, 154, 170, 169), (175, 183, 179, 174), (171, 172, 178, 181), (169, 177, 176, 160), (175, 160, 176, 183), (173, 182, 178, 172), (169, 170, 180, 177), (161, 176, 177, 162), (174, 179, 182, 173), (170, 171, 181, 180), (162, 177, 180, 163), (163, 180, 181, 164), (164, 181, 178, 165), (165, 178, 182, 166), (167, 166, 182, 179), (167, 179, 183, 168), (168, 183, 176, 161), (184, 185, 186, 187, 188, 189, 190, 191), (166, 167, 190, 189), (163, 164, 187, 186), (167, 168, 191, 190), (164, 165, 188, 187), (161, 162, 185, 184), (168, 161, 184, 191), (165, 166, 189, 188), (162, 163, 186, 185), (193, 203, 202, 192), (192, 202, 254), (211, 210, 200, 294), (194, 204, 203, 193), (212, 211, 294, 295), (195, 205, 204, 194), (213, 212, 295, 296), (196, 206, 205, 195), (201, 214, 213, 296), (197, 207, 206, 196), (198, 208, 207, 197), (199, 209, 208, 198), (200, 210, 209, 199), (202, 215, 254), (203, 216, 215, 202), (212, 225, 224, 211), (205, 218, 217, 204), (213, 226, 225, 212), (206, 219, 218, 205), (214, 227, 226, 213), (207, 220, 219, 206), (208, 221, 220, 207), (209, 222, 221, 208), (210, 223, 222, 209), (211, 224, 223, 210), (204, 217, 216, 203), (215, 228, 254), (216, 229, 228, 215), (219, 232, 231, 218), (227, 240, 239, 226), (220, 233, 232, 219), (221, 234, 233, 220), (222, 235, 234, 221), (223, 236, 235, 222), (224, 237, 236, 223), (217, 230, 229, 216), (225, 238, 237, 224), (218, 231, 230, 217), (226, 239, 238, 225), (228, 241, 254), (229, 242, 241, 228), (233, 246, 245, 232), (234, 247, 246, 233), (235, 248, 247, 234), (236, 249, 248, 235), (237, 250, 249, 236), (230, 243, 242, 229), (238, 251, 250, 237), (231, 244, 243, 230), (239, 252, 251, 238), (232, 245, 244, 231), (240, 253, 252, 239), (242, 256, 255, 241), (241, 255, 254), (248, 262, 261, 247), (249, 263, 262, 248), (250, 264, 263, 249), (243, 257, 256, 242), (251, 265, 264, 250), (244, 258, 257, 243), (252, 266, 265, 251), (245, 259, 258, 244), (253, 267, 266, 252), (246, 260, 259, 245), (247, 261, 260, 246), (256, 269, 268, 255), (255, 268, 254), (263, 276, 275, 262), (264, 277, 276, 263), (257, 270, 269, 256), (265, 278, 277, 264), (258, 271, 270, 257), (266, 279, 278, 265), (259, 272, 271, 258), (267, 280, 279, 266), (260, 273, 272, 259), (261, 274, 273, 260), (262, 275, 274, 261), (269, 282, 281, 268), (268, 281, 254), (277, 290, 289, 276), (270, 283, 282, 269), (278, 291, 290, 277), (271, 284, 283, 270), (279, 292, 291, 278), (272, 285, 284, 271), (280, 293, 292, 279), (273, 286, 285, 272), (274, 287, 286, 273), (275, 288, 287, 274), (276, 289, 288, 275), (281, 192, 254), (282, 193, 192, 281), (291, 295, 294, 290), (284, 195, 194, 283), (292, 296, 295, 291), (285, 196, 195, 284), (293, 201, 296, 292), (286, 197, 196, 285), (287, 198, 197, 286), (288, 199, 198, 287), (289, 200, 199, 288), (201, 293, 280, 267, 253, 240, 227, 214), (290, 294, 200, 289), (283, 194, 193, 282)])
me_cylinder_002.polygons.foreach_set('use_smooth', [True] * 291)
me_cylinder_002.polygons.foreach_set('material_index', [1, 1, 1, 1, 1, 1, 1, 1, 0, 0, 0, 0, 0, 0, 0, 0, 0, 0, 0, 0, 0, 0, 0, 0, 0, 0, 0, 0, 0, 0, 0, 0, 0, 0, 0, 0, 0, 0, 0, 0, 0, 0, 0, 0, 0, 0, 0, 0, 0, 0, 0, 0, 0, 0, 0, 0, 0, 0, 0, 0, 0, 0, 0, 0, 0, 0, 0, 0, 0, 0, 0, 0, 0, 0, 0, 0, 0, 0, 0, 0, 0, 0, 0, 0, 0, 0, 0, 0, 0, 0, 0, 0, 0, 0, 0, 0, 0, 0, 0, 0, 0, 0, 0, 0, 0, 1, 1, 1, 1, 1, 1, 1, 1, 1, 1, 1, 1, 1, 1, 1, 1, 1, 1, 1, 1, 1, 1, 1, 1, 1, 1, 1, 1, 1, 1, 1, 1, 0, 0, 0, 0, 0, 0, 0, 0, 0, 0, 0, 0, 0, 0, 0, 0, 0, 0, 0, 0, 0, 0, 0, 0, 0, 0, 0, 0, 0, 0, 0, 0, 0, 0, 0, 0, 0, 0, 0, 0, 0, 0, 0, 0, 0, 0, 0, 0, 0, 0, 0, 0, 0, 0, 0, 0, 0, 0, 0, 0, 0, 0, 0, 0, 0, 0, 0, 0, 0, 0, 0, 0, 0, 0, 0, 0, 0, 0, 0, 0, 0, 0, 0, 0, 0, 0, 0, 0, 0, 0, 0, 0, 0, 0, 0, 0, 0, 0, 0, 0, 0, 0, 0, 0, 0, 0, 0, 0, 0, 0, 0, 0, 0, 0, 0, 0, 0, 0, 0, 0, 0, 0, 0, 0, 0, 0, 0, 0, 0, 0, 0, 0, 0, 0, 0, 0, 0, 0, 0, 0, 0, 0, 0, 0, 0, 0, 0, 0, 0, 0, 0, 0, 0, 0])
_uv = me_cylinder_002.uv_layers.new(name='UVMap')
_uv.uv.foreach_set('vector', [1.0, 0.8938, 0.875, 0.8938, 0.875, 1.0, 1.0, 1.0, 0.875, 0.8938, 0.75, 0.8938, 0.75, 1.0, 0.875, 1.0, 0.75, 0.8938, 0.625, 0.8938, 0.625, 1.0, 0.75, 1.0, 0.625, 0.8938, 0.5, 0.8938, 0.5, 1.0, 0.625, 1.0, 0.5, 0.8938, 0.375, 0.8938, 0.375, 1.0, 0.5, 1.0, 0.375, 0.8938, 0.25, 0.8938, 0.25, 1.0, 0.375, 1.0, 0.25, 0.8938, 0.125, 0.8938, 0.125, 1.0, 0.25, 1.0, 0.125, 0.8938, 0.0, 0.8938, 0.0, 1.0, 0.125, 1.0, 0.125, 0.584, 0.0, 0.584, 0.0, 0.6087, 0.125, 0.6087, 0.25, 0.584, 0.125, 0.584, 0.125, 0.6087, 0.25, 0.6087, 0.125, 0.7793, 0.125, 0.8768, 0.25, 0.8768, 0.25, 0.7793, 0.375, 0.584, 0.25, 0.584, 0.25, 0.6087, 0.375, 0.6087, 0.25, 0.7793, 0.25, 0.8768, 0.375, 0.8768, 0.375, 0.7793, 0.5, 0.584, 0.375, 0.584, 0.375, 0.6087, 0.5, 0.6087, 0.375, 0.7793, 0.375, 0.8768, 0.5, 0.8768, 0.5, 0.7793, 0.625, 0.584, 0.5, 0.584, 0.5, 0.6087, 0.625, 0.6087, 0.5, 0.7793, 0.5, 0.8768, 0.625, 0.8768, 0.625, 0.7793, 0.75, 0.584, 0.625, 0.584, 0.625, 0.6087, 0.75, 0.6087, 0.625, 0.7793, 0.625, 0.8768, 0.75, 0.8768, 0.75, 0.7793, 0.875, 0.584, 0.75, 0.584, 0.75, 0.6087, 0.875, 0.6087, 0.75, 0.7793, 0.75, 0.8768, 0.875, 0.8768, 0.875, 0.7793, 1.0, 0.584, 0.875, 0.584, 0.875, 0.6087, 1.0, 0.6087, 1.0, 0.7793, 0.875, 0.7793, 0.875, 0.8768, 1.0, 0.8768, 1.0, 0.6412, 0.875, 0.6412, 0.875, 0.6576, 1.0, 0.6576, 0.875, 0.6412, 0.75, 0.6412, 0.75, 0.6576, 0.875, 0.6576, 0.75, 0.6412, 0.625, 0.6412, 0.625, 0.6576, 0.75, 0.6576, 0.625, 0.6412, 0.5, 0.6412, 0.5, 0.6576, 0.625, 0.6576, 0.5, 0.6412, 0.375, 0.6412, 0.375, 0.6576, 0.5, 0.6576, 0.375, 0.6412, 0.25, 0.6412, 0.25, 0.6576, 0.375, 0.6576, 0.25, 0.6412, 0.125, 0.6412, 0.125, 0.6576, 0.25, 0.6576, 0.125, 0.72, 0.125, 0.6576, 0.0, 0.6576, 0.0, 0.72, 0.25, 0.72, 0.25, 0.6576, 0.125, 0.6576, 0.125, 0.72, 0.375, 0.72, 0.375, 0.6576, 0.25, 0.6576, 0.25, 0.72, 0.5, 0.72, 0.5, 0.6576, 0.375, 0.6576, 0.375, 0.72, 0.625, 0.72, 0.625, 0.6576, 0.5, 0.6576, 0.5, 0.72, 0.75, 0.72, 0.75, 0.6576, 0.625, 0.6576, 0.625, 0.72, 0.875, 0.72, 0.875, 0.6576, 0.75, 0.6576, 0.75, 0.72, 1.0, 0.6576, 0.875, 0.6576, 0.875, 0.72, 1.0, 0.72, 0.9999, 0.5105, 0.8751, 0.5105, 0.875, 0.5573, 1.0, 0.5573, 0.1249, 0.5105, 0.0001168, 0.5105, 0.0, 0.5573, 0.125, 0.5573, 0.2499, 0.5105, 0.1251, 0.5105, 0.125, 0.5573, 0.25, 0.5573, 0.3749, 0.5105, 0.2501, 0.5105, 0.25, 0.5573, 0.375, 0.5573, 0.4999, 0.5105, 0.3751, 0.5105, 0.375, 0.5573, 0.5, 0.5573, 0.6249, 0.5105, 0.5001, 0.5105, 0.5, 0.5573, 0.625, 0.5573, 0.7499, 0.5105, 0.6251, 0.5105, 0.625, 0.5573, 0.75, 0.5573, 0.8749, 0.5105, 0.7501, 0.5105, 0.75, 0.5573, 0.875, 0.5573, 0.0, 0.6087, 0.0, 0.6219, 0.125, 0.6219, 0.125, 0.6087, 0.125, 0.6087, 0.125, 0.6219, 0.25, 0.6219, 0.25, 0.6087, 0.25, 0.6087, 0.25, 0.6219, 0.375, 0.6219, 0.375, 0.6087, 0.375, 0.6087, 0.375, 0.6219, 0.5, 0.6219, 0.5, 0.6087, 0.5, 0.6087, 0.5, 0.6219, 0.625, 0.6219, 0.625, 0.6087, 0.625, 0.6087, 0.625, 0.6219, 0.75, 0.6219, 0.75, 0.6087, 0.75, 0.6087, 0.75, 0.6219, 0.875, 0.6219, 0.875, 0.6087, 1.0, 0.6219, 1.0, 0.6087, 0.875, 0.6087, 0.875, 0.6219, 0.125, 0.6412, 0.0, 0.6412, 0.0, 0.6576, 0.125, 0.6576, 0.0, 0.7612, 0.0, 0.7793, 0.125, 0.7793, 0.125, 0.7612, 0.0, 0.72, 0.0, 0.7612, 0.125, 0.7612, 0.125, 0.72, 0.125, 0.7612, 0.125, 0.7793, 0.25, 0.7793, 0.25, 0.7612, 0.125, 0.72, 0.125, 0.7612, 0.25, 0.7612, 0.25, 0.72, 0.25, 0.7612, 0.25, 0.7793, 0.375, 0.7793, 0.375, 0.7612, 0.25, 0.72, 0.25, 0.7612, 0.375, 0.7612, 0.375, 0.72, 0.375, 0.7612, 0.375, 0.7793, 0.5, 0.7793, 0.5, 0.7612, 0.375, 0.72, 0.375, 0.7612, 0.5, 0.7612, 0.5, 0.72, 0.5, 0.7612, 0.5, 0.7793, 0.625, 0.7793, 0.625, 0.7612, 0.5, 0.72, 0.5, 0.7612, 0.625, 0.7612, 0.625, 0.72, 0.625, 0.7612, 0.625, 0.7793, 0.75, 0.7793, 0.75, 0.7612, 0.625, 0.72, 0.625, 0.7612, 0.75, 0.7612, 0.75, 0.72, 0.75, 0.7612, 0.75, 0.7793, 0.875, 0.7793, 0.875, 0.7612, 0.75, 0.72, 0.75, 0.7612, 0.875, 0.7612, 0.875, 0.72, 0.875, 0.7612, 0.875, 0.7793, 1.0, 0.7793, 1.0, 0.7612, 0.875, 0.72, 0.875, 0.7612, 1.0, 0.7612, 1.0, 0.72, 0.0, 0.5573, 0.0, 0.584, 0.125, 0.584, 0.125, 0.5573, 0.125, 0.5573, 0.125, 0.584, 0.25, 0.584, 0.25, 0.5573, 0.25, 0.5573, 0.25, 0.584, 0.375, 0.584, 0.375, 0.5573, 0.375, 0.5573, 0.375, 0.584, 0.5, 0.584, 0.5, 0.5573, 0.5, 0.5573, 0.5, 0.584, 0.625, 0.584, 0.625, 0.5573, 0.625, 0.5573, 0.625, 0.584, 0.75, 0.584, 0.75, 0.5573, 0.75, 0.5573, 0.75, 0.584, 0.875, 0.584, 0.875, 0.5573, 0.875, 0.5573, 0.875, 0.584, 1.0, 0.584, 1.0, 0.5573, 0.75, 0.4789, 0.5881, 0.4119, 0.5211, 0.25, 0.5881, 0.08814, 0.75, 0.02109, 0.9119, 0.08814, 0.9789, 0.25, 0.9119, 0.4119, 0.0, 0.6219, 0.0, 0.6412, 0.125, 0.6412, 0.125, 0.6219, 0.125, 0.6219, 0.125, 0.6412, 0.25, 0.6412, 0.25, 0.6219, 0.25, 0.6219, 0.25, 0.6412, 0.375, 0.6412, 0.375, 0.6219, 0.375, 0.6219, 0.375, 0.6412, 0.5, 0.6412, 0.5, 0.6219, 0.5, 0.6219, 0.5, 0.6412, 0.625, 0.6412, 0.625, 0.6219, 0.625, 0.6219, 0.625, 0.6412, 0.75, 0.6412, 0.75, 0.6219, 0.75, 0.6219, 0.75, 0.6412, 0.875, 0.6412, 0.875, 0.6219, 0.875, 0.6219, 0.875, 0.6412, 1.0, 0.6412, 1.0, 0.6219, 0.0, 0.8768, 0.0, 0.8938, 0.125, 0.8938, 0.125, 0.8768, 0.125, 0.8768, 0.125, 0.8938, 0.25, 0.8938, 0.25, 0.8768, 0.25, 0.8768, 0.25, 0.8938, 0.375, 0.8938, 0.375, 0.8768, 0.375, 0.8768, 0.375, 0.8938, 0.5, 0.8938, 0.5, 0.8768, 0.5, 0.8768, 0.5, 0.8938, 0.625, 0.8938, 0.625, 0.8768, 0.625, 0.8768, 0.625, 0.8938, 0.75, 0.8938, 0.75, 0.8768, 0.75, 0.8768, 0.75, 0.8938, 0.875, 0.8938, 0.875, 0.8768, 0.875, 0.8768, 0.875, 0.8938, 1.0, 0.8938, 1.0, 0.8768, 0.0, 0.7793, 0.0, 0.8768, 0.125, 0.8768, 0.125, 0.7793, 0.9999, 0.5105, 0.75, 0.4789, 0.9119, 0.4119, 0.8751, 0.5105, 0.9119, 0.4119, 0.9789, 0.25, 0.7501, 0.5105, 0.8749, 0.5105, 0.9789, 0.25, 0.9119, 0.08814, 0.6251, 0.5105, 0.7499, 0.5105, 0.9119, 0.08814, 0.75, 0.02109, 0.5001, 0.5105, 0.6249, 0.5105, 0.75, 0.02109, 0.5881, 0.08814, 0.3751, 0.5105, 0.4999, 0.5105, 0.5881, 0.08814, 0.5211, 0.25, 0.2501, 0.5105, 0.3749, 0.5105, 0.5211, 0.25, 0.5881, 0.4119, 0.1251, 0.5105, 0.2499, 0.5105, 0.5881, 0.4119, 0.75, 0.4789, 0.0001168, 0.5105, 0.1249, 0.5105, 0.5, 1.0, 0.5, 1.0, 0.625, 1.0, 0.625, 1.0, 0.875, 1.0, 0.875, 1.0, 1.0, 1.0, 1.0, 1.0, 0.0, 1.0, 0.0, 1.0, 0.125, 1.0, 0.125, 1.0, 0.375, 1.0, 0.375, 1.0, 0.5, 1.0, 0.5, 1.0, 0.75, 1.0, 0.75, 1.0, 0.875, 1.0, 0.875, 1.0, 0.25, 1.0, 0.25, 1.0, 0.375, 1.0, 0.375, 1.0, 0.625, 1.0, 0.625, 1.0, 0.75, 1.0, 0.75, 1.0, 0.125, 1.0, 0.125, 1.0, 0.25, 1.0, 0.25, 1.0, 0.75, 1.0, 0.625, 1.0, 0.625, 1.0, 0.75, 1.0, 0.375, 1.0, 0.25, 1.0, 0.25, 1.0, 0.375, 1.0, 0.875, 1.0, 0.75, 1.0, 0.75, 1.0, 0.875, 1.0, 0.5, 1.0, 0.375, 1.0, 0.375, 1.0, 0.5, 1.0, 0.125, 1.0, 0.0, 1.0, 0.0, 1.0, 0.125, 1.0, 1.0, 1.0, 0.875, 1.0, 0.875, 1.0, 1.0, 1.0, 0.625, 1.0, 0.5, 1.0, 0.5, 1.0, 0.625, 1.0, 0.125, 1.0, 0.125, 1.0, 0.25, 1.0, 0.25, 1.0, 0.75, 1.0, 0.625, 1.0, 0.625, 1.0, 0.75, 1.0, 0.375, 1.0, 0.25, 1.0, 0.25, 1.0, 0.375, 1.0, 0.875, 1.0, 0.75, 1.0, 0.75, 1.0, 0.875, 1.0, 0.5, 1.0, 0.375, 1.0, 0.375, 1.0, 0.5, 1.0, 0.125, 1.0, 0.0, 1.0, 0.0, 1.0, 0.125, 1.0, 1.0, 1.0, 0.875, 1.0, 0.875, 1.0, 1.0, 1.0, 0.625, 1.0, 0.5, 1.0, 0.5, 1.0, 0.625, 1.0, 0.25, 1.0, 0.125, 1.0, 0.125, 1.0, 0.25, 1.0, 0.25, 1.0, 0.125, 1.0, 0.125, 1.0, 0.25, 1.0, 0.625, 1.0, 0.5, 1.0, 0.5, 1.0, 0.625, 1.0, 1.0, 1.0, 0.875, 1.0, 0.875, 1.0, 1.0, 1.0, 0.125, 1.0, 0.0, 1.0, 0.0, 1.0, 0.125, 1.0, 0.5, 1.0, 0.375, 1.0, 0.375, 1.0, 0.5, 1.0, 0.875, 1.0, 0.75, 1.0, 0.75, 1.0, 0.875, 1.0, 0.375, 1.0, 0.25, 1.0, 0.25, 1.0, 0.375, 1.0, 0.75, 1.0, 0.625, 1.0, 0.625, 1.0, 0.75, 1.0, 0.125, 1.0, 0.0, 1.0, 0.0, 1.0, 0.125, 1.0, 0.5, 1.0, 0.375, 1.0, 0.375, 1.0, 0.5, 1.0, 0.875, 1.0, 0.75, 1.0, 0.75, 1.0, 0.875, 1.0, 0.375, 1.0, 0.25, 1.0, 0.25, 1.0, 0.375, 1.0, 0.75, 1.0, 0.625, 1.0, 0.625, 1.0, 0.75, 1.0, 0.25, 1.0, 0.125, 1.0, 0.125, 1.0, 0.25, 1.0, 0.625, 1.0, 0.5, 1.0, 0.5, 1.0, 0.625, 1.0, 1.0, 1.0, 0.875, 1.0, 0.875, 1.0, 1.0, 1.0, 1.0, 1.0, 0.875, 1.0, 0.875, 1.0, 1.0, 1.0, 0.5, 1.0, 0.375, 1.0, 0.375, 1.0, 0.5, 1.0, 0.875, 1.0, 0.75, 1.0, 0.75, 1.0, 0.875, 1.0, 0.375, 1.0, 0.25, 1.0, 0.25, 1.0, 0.375, 1.0, 0.75, 1.0, 0.625, 1.0, 0.625, 1.0, 0.75, 1.0, 0.25, 1.0, 0.125, 1.0, 0.125, 1.0, 0.25, 1.0, 0.625, 1.0, 0.5, 1.0, 0.5, 1.0, 0.625, 1.0, 0.125, 1.0, 0.0, 1.0, 0.0, 1.0, 0.125, 1.0, 0.375, 1.0, 0.25, 1.0, 0.25, 1.0, 0.375, 1.0, 0.75, 1.0, 0.625, 1.0, 0.625, 1.0, 0.75, 1.0, 0.25, 1.0, 0.125, 1.0, 0.125, 1.0, 0.25, 1.0, 1.0, 1.0, 0.875, 1.0, 0.875, 1.0, 1.0, 1.0, 0.625, 1.0, 0.5, 1.0, 0.5, 1.0, 0.625, 1.0, 0.125, 1.0, 0.0, 1.0, 0.0, 1.0, 0.125, 1.0, 0.5, 1.0, 0.375, 1.0, 0.375, 1.0, 0.5, 1.0, 0.875, 1.0, 0.75, 1.0, 0.75, 1.0, 0.875, 1.0, 0.125, 1.0, 0.125, 1.0, 0.25, 1.0, 0.25, 1.0, 0.625, 1.0, 0.5, 1.0, 0.5, 1.0, 0.625, 1.0, 0.875, 1.0, 0.875, 1.0, 1.0, 1.0, 1.0, 1.0, 0.125, 1.0, 0.0, 1.0, 0.0, 1.0, 0.125, 1.0, 0.375, 1.0, 0.375, 1.0, 0.5, 1.0, 0.5, 1.0, 0.875, 1.0, 0.75, 1.0, 0.75, 1.0, 0.875, 1.0, 0.25, 0.4379, 0.25, 0.4878, 0.4182, 0.4182, 0.3829, 0.3829, 0.25, 1.0, 0.25, 1.0, 0.375, 1.0, 0.375, 1.0, 0.75, 1.0, 0.625, 1.0, 0.625, 1.0, 0.75, 1.0, 0.3829, 0.3829, 0.4182, 0.4182, 0.4878, 0.25, 0.4379, 0.25, 0.4379, 0.25, 0.4878, 0.25, 0.4182, 0.08183, 0.3829, 0.1171, 0.3829, 0.1171, 0.4182, 0.08183, 0.25, 0.01217, 0.25, 0.06212, 0.25, 0.06212, 0.25, 0.01217, 0.08183, 0.08183, 0.1171, 0.1171, 0.06212, 0.25, 0.1171, 0.1171, 0.08183, 0.08183, 0.01217, 0.25, 0.06212, 0.25, 0.01217, 0.25, 0.08183, 0.4182, 0.1171, 0.3829, 0.1171, 0.3829, 0.08183, 0.4182, 0.25, 0.4878, 0.25, 0.4379, 0.25, 0.4379, 0.3829, 0.3829, 0.4379, 0.25, 0.3829, 0.1171, 0.25, 0.06212, 0.1171, 0.1171, 0.06212, 0.25, 0.1171, 0.3829, 0.1171, 0.1171, 0.06212, 0.25, 0.06212, 0.25, 0.1171, 0.1171, 0.4379, 0.25, 0.3829, 0.1171, 0.3829, 0.1171, 0.4379, 0.25, 0.06212, 0.25, 0.1171, 0.3829, 0.1171, 0.3829, 0.06212, 0.25, 0.3829, 0.1171, 0.25, 0.06212, 0.25, 0.06212, 0.3829, 0.1171, 0.25, 0.4379, 0.3829, 0.3829, 0.3829, 0.3829, 0.25, 0.4379, 0.1171, 0.3829, 0.25, 0.4379, 0.25, 0.4379, 0.1171, 0.3829, 0.25, 0.06212, 0.1171, 0.1171, 0.1171, 0.1171, 0.25, 0.06212, 0.3829, 0.3829, 0.4379, 0.25, 0.4379, 0.25, 0.3829, 0.3829, 0.75, 0.875, 0.625, 0.875, 0.625, 0.9375, 0.75, 0.9375, 0.75, 0.9375, 0.625, 0.9375, 0.7344, 1.0, 0.625, 0.375, 0.625, 0.4375, 0.75, 0.4375, 0.75, 0.375, 0.75, 0.8125, 0.625, 0.8125, 0.625, 0.875, 0.75, 0.875, 0.625, 0.3125, 0.625, 0.375, 0.75, 0.375, 0.75, 0.3125, 0.75, 0.75, 0.625, 0.75, 0.625, 0.8125, 0.75, 0.8125, 0.625, 0.25, 0.625, 0.3125, 0.75, 0.3125, 0.75, 0.25, 0.75, 0.6875, 0.625, 0.6875, 0.625, 0.75, 0.75, 0.75, 0.75, 0.1875, 0.625, 0.1875, 0.625, 0.25, 0.75, 0.25, 0.75, 0.625, 0.625, 0.625, 0.625, 0.6875, 0.75, 0.6875, 0.75, 0.5625, 0.625, 0.5625, 0.625, 0.625, 0.75, 0.625, 0.75, 0.5, 0.625, 0.5, 0.625, 0.5625, 0.75, 0.5625, 0.75, 0.4375, 0.625, 0.4375, 0.625, 0.5, 0.75, 0.5, 0.625, 0.9375, 0.5, 0.9375, 0.6094, 1.0, 0.625, 0.875, 0.5, 0.875, 0.5, 0.9375, 0.625, 0.9375, 0.625, 0.3125, 0.5, 0.3125, 0.5, 0.375, 0.625, 0.375, 0.625, 0.75, 0.5, 0.75, 0.5, 0.8125, 0.625, 0.8125, 0.625, 0.25, 0.5, 0.25, 0.5, 0.3125, 0.625, 0.3125, 0.625, 0.6875, 0.5, 0.6875, 0.5, 0.75, 0.625, 0.75, 0.625, 0.1875, 0.5, 0.1875, 0.5, 0.25, 0.625, 0.25, 0.625, 0.625, 0.5, 0.625, 0.5, 0.6875, 0.625, 0.6875, 0.625, 0.5625, 0.5, 0.5625, 0.5, 0.625, 0.625, 0.625, 0.625, 0.5, 0.5, 0.5, 0.5, 0.5625, 0.625, 0.5625, 0.625, 0.4375, 0.5, 0.4375, 0.5, 0.5, 0.625, 0.5, 0.625, 0.375, 0.5, 0.375, 0.5, 0.4375, 0.625, 0.4375, 0.625, 0.8125, 0.5, 0.8125, 0.5, 0.875, 0.625, 0.875, 0.5, 0.9375, 0.375, 0.9375, 0.4844, 1.0, 0.5, 0.875, 0.375, 0.875, 0.375, 0.9375, 0.5, 0.9375, 0.5, 0.6875, 0.375, 0.6875, 0.375, 0.75, 0.5, 0.75, 0.5, 0.1875, 0.375, 0.1875, 0.375, 0.25, 0.5, 0.25, 0.5, 0.625, 0.375, 0.625, 0.375, 0.6875, 0.5, 0.6875, 0.5, 0.5625, 0.375, 0.5625, 0.375, 0.625, 0.5, 0.625, 0.5, 0.5, 0.375, 0.5, 0.375, 0.5625, 0.5, 0.5625, 0.5, 0.4375, 0.375, 0.4375, 0.375, 0.5, 0.5, 0.5, 0.5, 0.375, 0.375, 0.375, 0.375, 0.4375, 0.5, 0.4375, 0.5, 0.8125, 0.375, 0.8125, 0.375, 0.875, 0.5, 0.875, 0.5, 0.3125, 0.375, 0.3125, 0.375, 0.375, 0.5, 0.375, 0.5, 0.75, 0.375, 0.75, 0.375, 0.8125, 0.5, 0.8125, 0.5, 0.25, 0.375, 0.25, 0.375, 0.3125, 0.5, 0.3125, 0.375, 0.9375, 0.25, 0.9375, 0.3594, 1.0, 0.375, 0.875, 0.25, 0.875, 0.25, 0.9375, 0.375, 0.9375, 0.375, 0.625, 0.25, 0.625, 0.25, 0.6875, 0.375, 0.6875, 0.375, 0.5625, 0.25, 0.5625, 0.25, 0.625, 0.375, 0.625, 0.375, 0.5, 0.25, 0.5, 0.25, 0.5625, 0.375, 0.5625, 0.375, 0.4375, 0.25, 0.4375, 0.25, 0.5, 0.375, 0.5, 0.375, 0.375, 0.25, 0.375, 0.25, 0.4375, 0.375, 0.4375, 0.375, 0.8125, 0.25, 0.8125, 0.25, 0.875, 0.375, 0.875, 0.375, 0.3125, 0.25, 0.3125, 0.25, 0.375, 0.375, 0.375, 0.375, 0.75, 0.25, 0.75, 0.25, 0.8125, 0.375, 0.8125, 0.375, 0.25, 0.25, 0.25, 0.25, 0.3125, 0.375, 0.3125, 0.375, 0.6875, 0.25, 0.6875, 0.25, 0.75, 0.375, 0.75, 0.375, 0.1875, 0.25, 0.1875, 0.25, 0.25, 0.375, 0.25, 0.25, 0.875, 0.125, 0.875, 0.125, 0.9375, 0.25, 0.9375, 0.25, 0.9375, 0.125, 0.9375, 0.2344, 1.0, 0.25, 0.5, 0.125, 0.5, 0.125, 0.5625, 0.25, 0.5625, 0.25, 0.4375, 0.125, 0.4375, 0.125, 0.5, 0.25, 0.5, 0.25, 0.375, 0.125, 0.375, 0.125, 0.4375, 0.25, 0.4375, 0.25, 0.8125, 0.125, 0.8125, 0.125, 0.875, 0.25, 0.875, 0.25, 0.3125, 0.125, 0.3125, 0.125, 0.375, 0.25, 0.375, 0.25, 0.75, 0.125, 0.75, 0.125, 0.8125, 0.25, 0.8125, 0.25, 0.25, 0.125, 0.25, 0.125, 0.3125, 0.25, 0.3125, 0.25, 0.6875, 0.125, 0.6875, 0.125, 0.75, 0.25, 0.75, 0.25, 0.1875, 0.125, 0.1875, 0.125, 0.25, 0.25, 0.25, 0.25, 0.625, 0.125, 0.625, 0.125, 0.6875, 0.25, 0.6875, 0.25, 0.5625, 0.125, 0.5625, 0.125, 0.625, 0.25, 0.625, 0.125, 0.875, 8.941e-08, 0.875, 2.384e-07, 0.9375, 0.125, 0.9375, 0.125, 0.9375, 2.384e-07, 0.9375, 0.1094, 1.0, 0.125, 0.4375, 0.0, 0.4375, 0.0, 0.5, 0.125, 0.5, 0.125, 0.375, 5.96e-08, 0.375, 0.0, 0.4375, 0.125, 0.4375, 0.125, 0.8125, 5.96e-08, 0.8125, 8.941e-08, 0.875, 0.125, 0.875, 0.125, 0.3125, 0.0, 0.3125, 5.96e-08, 0.375, 0.125, 0.375, 0.125, 0.75, 0.0, 0.75, 5.96e-08, 0.8125, 0.125, 0.8125, 0.125, 0.25, 0.0, 0.25, 0.0, 0.3125, 0.125, 0.3125, 0.125, 0.6875, 0.0, 0.6875, 0.0, 0.75, 0.125, 0.75, 0.125, 0.1875, 5.96e-08, 0.1875, 0.0, 0.25, 0.125, 0.25, 0.125, 0.625, 5.96e-08, 0.625, 0.0, 0.6875, 0.125, 0.6875, 0.125, 0.5625, 0.0, 0.5625, 5.96e-08, 0.625, 0.125, 0.625, 0.125, 0.5, 0.0, 0.5, 0.0, 0.5625, 0.125, 0.5625, 1.0, 0.875, 0.875, 0.875, 0.875, 0.9375, 1.0, 0.9375, 1.0, 0.9375, 0.875, 0.9375, 0.9844, 1.0, 1.0, 0.375, 0.875, 0.375, 0.875, 0.4375, 1.0, 0.4375, 1.0, 0.8125, 0.875, 0.8125, 0.875, 0.875, 1.0, 0.875, 1.0, 0.3125, 0.875, 0.3125, 0.875, 0.375, 1.0, 0.375, 1.0, 0.75, 0.875, 0.75, 0.875, 0.8125, 1.0, 0.8125, 1.0, 0.25, 0.875, 0.25, 0.875, 0.3125, 1.0, 0.3125, 1.0, 0.6875, 0.875, 0.6875, 0.875, 0.75, 1.0, 0.75, 1.0, 0.1875, 0.875, 0.1875, 0.875, 0.25, 1.0, 0.25, 1.0, 0.625, 0.875, 0.625, 0.875, 0.6875, 1.0, 0.6875, 1.0, 0.5625, 0.875, 0.5625, 0.875, 0.625, 1.0, 0.625, 1.0, 0.5, 0.875, 0.5, 0.875, 0.5625, 1.0, 0.5625, 1.0, 0.4375, 0.875, 0.4375, 0.875, 0.5, 1.0, 0.5, 0.875, 0.9375, 0.75, 0.9375, 0.8594, 1.0, 0.875, 0.875, 0.75, 0.875, 0.75, 0.9375, 0.875, 0.9375, 0.875, 0.3125, 0.75, 0.3125, 0.75, 0.375, 0.875, 0.375, 0.875, 0.75, 0.75, 0.75, 0.75, 0.8125, 0.875, 0.8125, 0.875, 0.25, 0.75, 0.25, 0.75, 0.3125, 0.875, 0.3125, 0.875, 0.6875, 0.75, 0.6875, 0.75, 0.75, 0.875, 0.75, 0.875, 0.1875, 0.75, 0.1875, 0.75, 0.25, 0.875, 0.25, 0.875, 0.625, 0.75, 0.625, 0.75, 0.6875, 0.875, 0.6875, 0.875, 0.5625, 0.75, 0.5625, 0.75, 0.625, 0.875, 0.625, 0.875, 0.5, 0.75, 0.5, 0.75, 0.5625, 0.875, 0.5625, 0.875, 0.4375, 0.75, 0.4375, 0.75, 0.5, 0.875, 0.5, 0.75, 0.1875, 0.875, 0.1875, 5.96e-08, 0.1875, 0.125, 0.1875, 0.25, 0.1875, 0.375, 0.1875, 0.5, 0.1875, 0.625, 0.1875, 0.875, 0.375, 0.75, 0.375, 0.75, 0.4375, 0.875, 0.4375, 0.875, 0.8125, 0.75, 0.8125, 0.75, 0.875, 0.875, 0.875])
me_cylinder_002.materials.append(mat_gold)
me_cylinder_002.materials.append(mat_material_001)
me_cylinder_002.use_remesh_preserve_volume = False
me_cylinder_002.use_remesh_preserve_attributes = False
me_cylinder_002.use_mirror_vertex_groups = False
me_cylinder_002.update()

# ---- objects
ob_light = bpy.data.objects.new('Light', light_light)
ob_camera = bpy.data.objects.new('Camera', cam_camera)
ob_pawns = bpy.data.objects.new('PawnS', me_cylinder)
ob_pawng = bpy.data.objects.new('PawnG', me_cylinder_002)

# ---- transforms, parenting, visibility, modifiers, constraints
ob_light.location = (4.076, 1.005, 0.8858)
ob_light.rotation_euler = (0.6503, 0.05522, 1.866)
ob_light.lock_rotations_4d = False
ob_light.empty_display_type = 'ARROWS'
ob_light.color = (0.0, 0.0, 0.0, 0.0)
ob_light.lineart.crease_threshold = 0.0
ob_camera.location = (1.473, 0.01342, 0.2202)
ob_camera.rotation_euler = (1.561, -3.703e-05, 1.635)
ob_camera.lock_rotations_4d = False
ob_camera.empty_display_type = 'ARROWS'
ob_camera.color = (0.0, 0.0, 0.0, 0.0)
ob_camera.display_type = 'WIRE'
ob_camera.lineart.crease_threshold = 0.0
ob_pawns.location = (0.0, 0.0, 0.05849)
ob_pawns.scale = (0.1501, 0.1501, 0.1501)
ob_pawns.display_type = 'SOLID'
ob_pawns.show_in_front = True
ob_pawns.lineart.crease_threshold = 0.0
_m = ob_pawns.modifiers.new('Subdivision', 'SUBSURF')
_m.uv_smooth = 'PRESERVE_CORNERS'
_m.levels = 2
_m.show_only_control_edges = False
ob_pawng.location = (0.0, 0.4296, 0.05849)
ob_pawng.scale = (0.1501, 0.1501, 0.1501)
ob_pawng.display_type = 'SOLID'
ob_pawng.show_in_front = True
ob_pawng.lineart.crease_threshold = 0.0
_m = ob_pawng.modifiers.new('Subdivision', 'SUBSURF')
_m.uv_smooth = 'PRESERVE_CORNERS'
_m.levels = 2
_m.show_only_control_edges = False

# ---- collection membership
col_collection.objects.link(ob_light)
col_collection.objects.link(ob_camera)
col_silverf.objects.link(ob_pawns)
col_goldf.objects.link(ob_pawng)

# ---- scene / render settings (as saved in the file)
scene.camera = ob_camera
scene.frame_start = 1; scene.frame_end = 250; scene.frame_set(1)
scene.render.engine = 'BLENDER_EEVEE_NEXT'
scene.cycles.use_denoising = False
scene.cycles.samples = 128
scene.cycles.sampling_pattern = 'TABULATED_SOBOL'
scene.cycles.use_adaptive_sampling = False
scene.cycles.use_light_tree = False
scene.view_settings.view_transform = 'Filmic'
bpy.context.view_layer.update()

